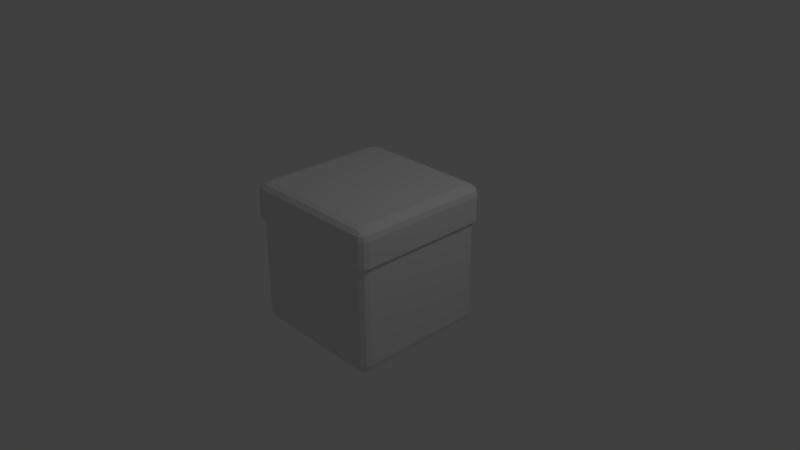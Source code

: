 # Source: grasscube.blend  (saved by Blender 2.78.0; exported with 4.5.12 LTS)
import bpy
from mathutils import Matrix  # noqa: F401  (used for matrix-valued properties, if any)

bpy.ops.wm.read_factory_settings(use_empty=True)
scene = bpy.context.scene
scene.name = 'Scene'

# ---- collections
col_collection_1 = bpy.data.collections.new('Collection 1'); scene.collection.children.link(col_collection_1)

# ---- materials (node trees are filled in below, after node groups)
mat_material = bpy.data.materials.new('Material')
mat_material.alpha_threshold = 0.0
mat_material.use_transparent_shadow = False
mat_material.roughness = 0.5
mat_material.line_color = (0.0, 0.0, 0.0, 1.0)

# ---- material node trees

# ---- world
world_world = bpy.data.worlds.new('World'); scene.world = world_world
world_world.color = (0.05088, 0.05088, 0.05088)
world_world.use_sun_shadow = False
world_world.sun_shadow_jitter_overblur = 0.0
world_world.cycles.sampling_method = 'MANUAL'

# ---- cameras
cam_camera = bpy.data.cameras.new('Camera')
cam_camera.clip_end = 100.0
cam_camera.lens = 35.0
cam_camera.sensor_width = 32.0
cam_camera.sensor_height = 18.0
cam_camera.ortho_scale = 7.314
cam_camera.dof.focus_distance = 0.0
cam_camera.dof.aperture_fstop = 128.0

# ---- lights
light_lamp = bpy.data.lights.new('Lamp', 'POINT')
light_lamp.transmission_factor = 0.0
light_lamp.cutoff_distance = 30.0
light_lamp.energy = 100.0
light_lamp.shadow_buffer_clip_start = 1.001
light_lamp.shadow_soft_size = 0.1
light_lamp.shadow_maximum_resolution = 0.006
light_lamp.use_absolute_resolution = True

# ---- meshes
me_cube = bpy.data.meshes.new('Cube')
me_cube.from_pydata([(0.862, 1.0, 0.862), (0.862, 0.862, 1.0), (1.0, 0.862, 0.862), (0.862, 0.9816, 0.9309), (0.9309, 0.9816, 0.862), (0.928, 0.9637, 0.928), (0.9309, 0.862, 0.9816), (0.862, 0.9309, 0.9816), (0.928, 0.928, 0.9637), (0.9816, 0.9309, 0.862), (0.9816, 0.862, 0.9309), (0.9637, 0.928, 0.928), (0.862, -1.0, 0.862), (1.0, -0.862, 0.862), (0.862, -0.862, 1.0), (0.9309, -0.9816, 0.862), (0.862, -0.9816, 0.9309), (0.928, -0.9637, 0.928), (0.9816, -0.862, 0.9309), (0.9816, -0.9309, 0.862), (0.9637, -0.928, 0.928), (0.862, -0.9309, 0.9816), (0.9309, -0.862, 0.9816), (0.928, -0.928, 0.9637), (-1.0, -0.862, 0.862), (-0.862, -1.0, 0.862), (-0.862, -0.862, 1.0), (-0.9816, -0.9309, 0.862), (-0.9816, -0.862, 0.9309), (-0.9637, -0.928, 0.928), (-0.862, -0.9816, 0.9309), (-0.9309, -0.9816, 0.862), (-0.928, -0.9637, 0.928), (-0.9309, -0.862, 0.9816), (-0.862, -0.9309, 0.9816), (-0.928, -0.928, 0.9637), (-1.0, 0.862, 0.862), (-0.862, 0.862, 1.0), (-0.862, 1.0, 0.862), (-0.9816, 0.862, 0.9309), (-0.9816, 0.9309, 0.862), (-0.9637, 0.928, 0.928), (-0.862, 0.9309, 0.9816), (-0.9309, 0.862, 0.9816), (-0.928, 0.928, 0.9637), (-0.9309, 0.9816, 0.862), (-0.862, 0.9816, 0.9309), (-0.928, 0.9637, 0.928), (0.862, 1.0, 0.5172), (0.9309, 0.9816, 0.5172), (0.9816, 0.9309, 0.5172), (1.0, 0.862, 0.5172), (1.0, -0.862, 0.5172), (0.9816, -0.9309, 0.5172), (0.9309, -0.9816, 0.5172), (0.862, -1.0, 0.5172), (-0.862, -1.0, 0.5172), (-0.9309, -0.9816, 0.5172), (-0.9816, -0.9309, 0.5172), (-1.0, -0.862, 0.5172), (-1.0, 0.862, 0.5172), (-0.9816, 0.9309, 0.5172), (-0.9309, 0.9816, 0.5172), (-0.862, 1.0, 0.5172), (0.9606, 0.8281, -0.8437), (0.8281, 0.8281, -0.9762), (0.8281, 0.9606, -0.8437), (0.9429, 0.8281, -0.9099), (0.9429, 0.8942, -0.8437), (0.9257, 0.8914, -0.907), (0.8281, 0.8942, -0.9585), (0.8942, 0.8281, -0.9585), (0.8914, 0.8914, -0.9413), (0.8942, 0.9429, -0.8437), (0.8281, 0.9429, -0.9099), (0.8914, 0.9257, -0.907), (0.9606, -0.8281, -0.8437), (0.8281, -0.9606, -0.8437), (0.8281, -0.8281, -0.9762), (0.9429, -0.8942, -0.8437), (0.9429, -0.8281, -0.9099), (0.9257, -0.8914, -0.907), (0.8281, -0.9429, -0.9099), (0.8942, -0.9429, -0.8437), (0.8914, -0.9257, -0.907), (0.8942, -0.8281, -0.9585), (0.8281, -0.8942, -0.9585), (0.8914, -0.8914, -0.9413), (-0.8281, -0.9606, -0.8437), (-0.9606, -0.8281, -0.8437), (-0.8281, -0.8281, -0.9762), (-0.8942, -0.9429, -0.8437), (-0.8281, -0.9429, -0.9099), (-0.8914, -0.9257, -0.907), (-0.9429, -0.8281, -0.9099), (-0.9429, -0.8942, -0.8437), (-0.9257, -0.8914, -0.907), (-0.8281, -0.8942, -0.9585), (-0.8942, -0.8281, -0.9585), (-0.8914, -0.8914, -0.9413), (-0.8281, 0.9606, -0.8437), (-0.8281, 0.8281, -0.9762), (-0.9606, 0.8281, -0.8437), (-0.8281, 0.9429, -0.9099), (-0.8942, 0.9429, -0.8437), (-0.8914, 0.9257, -0.907), (-0.8942, 0.8281, -0.9585), (-0.8281, 0.8942, -0.9585), (-0.8914, 0.8914, -0.9413), (-0.9429, 0.8942, -0.8437), (-0.9429, 0.8281, -0.9099), (-0.9257, 0.8914, -0.907), (0.8281, 0.9606, 0.1008), (0.8281, 0.9606, 0.1493), (0.8281, 0.9606, 0.3785), (0.8281, 0.9606, 0.4812), (0.8942, 0.9429, 0.4812), (0.8942, 0.9429, 0.3785), (0.8942, 0.9429, 0.1493), (0.8942, 0.9429, 0.1008), (0.9429, 0.8942, 0.4812), (0.9429, 0.8942, 0.3785), (0.9429, 0.8942, 0.1493), (0.9429, 0.8942, 0.1008), (0.9606, 0.8281, 0.4812), (0.9606, 0.8281, 0.3785), (0.9606, 0.8281, 0.1493), (0.9606, 0.8281, 0.1008), (0.9606, -0.8281, 0.1008), (0.9606, -0.8281, 0.1493), (0.9606, -0.8281, 0.3785), (0.9606, -0.8281, 0.4812), (0.9429, -0.8942, 0.4812), (0.9429, -0.8942, 0.3785), (0.9429, -0.8942, 0.1493), (0.9429, -0.8942, 0.1008), (0.8942, -0.9429, 0.4812), (0.8942, -0.9429, 0.3785), (0.8942, -0.9429, 0.1493), (0.8942, -0.9429, 0.1008), (0.8281, -0.9606, 0.4812), (0.8281, -0.9606, 0.3785), (0.8281, -0.9606, 0.1493), (0.8281, -0.9606, 0.1008), (-0.8281, -0.9606, 0.1008), (-0.8281, -0.9606, 0.1493), (-0.8281, -0.9606, 0.3785), (-0.8281, -0.9606, 0.4812), (-0.8942, -0.9429, 0.4812), (-0.8942, -0.9429, 0.3785), (-0.8942, -0.9429, 0.1493), (-0.8942, -0.9429, 0.1008), (-0.9429, -0.8942, 0.4812), (-0.9429, -0.8942, 0.3785), (-0.9429, -0.8942, 0.1493), (-0.9429, -0.8942, 0.1008), (-0.9606, -0.8281, 0.4812), (-0.9606, -0.8281, 0.3785), (-0.9606, -0.8281, 0.1493), (-0.9606, -0.8281, 0.1008), (-0.9606, 0.8281, 0.1008), (-0.9606, 0.8281, 0.1493), (-0.9606, 0.8281, 0.3785), (-0.9606, 0.8281, 0.4812), (-0.9429, 0.8942, 0.4812), (-0.9429, 0.8942, 0.3785), (-0.9429, 0.8942, 0.1493), (-0.9429, 0.8942, 0.1008), (-0.8942, 0.9429, 0.4812), (-0.8942, 0.9429, 0.3785), (-0.8942, 0.9429, 0.1493), (-0.8942, 0.9429, 0.1008), (-0.8281, 0.9606, 0.4812), (-0.8281, 0.9606, 0.3785), (-0.8281, 0.9606, 0.1493), (-0.8281, 0.9606, 0.1008), (0.5747, 1.0, 0.862), (0.2873, 1.0, 0.862), (2.086e-07, 1.0, 0.862), (-0.2873, 1.0, 0.862), (-0.5747, 1.0, 0.862), (-0.5747, 0.9816, 0.9309), (-0.2873, 0.9816, 0.9309), (2.682e-07, 0.9816, 0.9309), (0.2873, 0.9816, 0.9309), (0.5747, 0.9816, 0.9309), (-0.5747, 0.9309, 0.9816), (-0.2873, 0.9309, 0.9816), (2.682e-07, 0.9309, 0.9816), (0.2873, 0.9309, 0.9816), (0.5747, 0.9309, 0.9816), (-0.5747, 0.862, 1.0), (-0.2873, 0.862, 1.0), (2.682e-07, 0.862, 1.0), (0.2873, 0.862, 1.0), (0.5747, 0.862, 1.0), (0.5747, -0.862, 1.0), (0.2873, -0.862, 1.0), (-5.066e-07, -0.862, 1.0), (-0.2873, -0.862, 1.0), (-0.5747, -0.862, 1.0), (-0.5747, -0.9309, 0.9816), (-0.2873, -0.9309, 0.9816), (-4.768e-07, -0.9309, 0.9816), (0.2873, -0.9309, 0.9816), (0.5747, -0.9309, 0.9816), (-0.5747, -0.9816, 0.9309), (-0.2873, -0.9816, 0.9309), (-4.768e-07, -0.9816, 0.9309), (0.2873, -0.9816, 0.9309), (0.5747, -0.9816, 0.9309), (-0.5747, -1.0, 0.862), (-0.2873, -1.0, 0.862), (-4.47e-07, -1.0, 0.862), (0.2873, -1.0, 0.862), (0.5747, -1.0, 0.862), (0.5747, -1.0, 0.5172), (0.2873, -1.0, 0.5172), (-4.172e-07, -1.0, 0.5172), (-0.2873, -1.0, 0.5172), (-0.5747, -1.0, 0.5172), (0.5747, 1.0, 0.5172), (0.2873, 1.0, 0.5172), (2.384e-07, 1.0, 0.5172), (-0.2873, 1.0, 0.5172), (-0.5747, 1.0, 0.5172), (0.552, 0.8281, -0.9762), (0.276, 0.8281, -0.9762), (1.192e-07, 0.8281, -0.9762), (-0.276, 0.8281, -0.9762), (-0.552, 0.8281, -0.9762), (-0.552, 0.8942, -0.9585), (-0.276, 0.8942, -0.9585), (1.788e-07, 0.8942, -0.9585), (0.276, 0.8942, -0.9585), (0.552, 0.8942, -0.9585), (-0.552, 0.9429, -0.9099), (-0.276, 0.9429, -0.9099), (1.788e-07, 0.9429, -0.9099), (0.276, 0.9429, -0.9099), (0.552, 0.9429, -0.9099), (-0.552, 0.9606, -0.8437), (-0.276, 0.9606, -0.8437), (1.788e-07, 0.9606, -0.8437), (0.276, 0.9606, -0.8437), (0.552, 0.9606, -0.8437), (0.552, -0.9606, -0.8437), (0.276, -0.9606, -0.8437), (-1.192e-07, -0.9606, -0.8437), (-0.276, -0.9606, -0.8437), (-0.552, -0.9606, -0.8437), (-0.552, -0.9429, -0.9099), (-0.276, -0.9429, -0.9099), (0.0, -0.9429, -0.9099), (0.276, -0.9429, -0.9099), (0.552, -0.9429, -0.9099), (-0.552, -0.8942, -0.9585), (-0.276, -0.8942, -0.9585), (0.0, -0.8942, -0.9585), (0.276, -0.8942, -0.9585), (0.552, -0.8942, -0.9585), (-0.552, -0.8281, -0.9762), (-0.276, -0.8281, -0.9762), (0.0, -0.8281, -0.9762), (0.276, -0.8281, -0.9762), (0.552, -0.8281, -0.9762), (0.552, -0.9606, 0.1008), (0.276, -0.9606, 0.1008), (-1.788e-07, -0.9606, 0.1008), (-0.276, -0.9606, 0.1008), (-0.552, -0.9606, 0.1008), (0.552, -0.9606, 0.1493), (0.276, -0.9606, 0.1493), (-2.384e-07, -0.9606, 0.1493), (-0.276, -0.9606, 0.1493), (-0.552, -0.9606, 0.1493), (0.552, -0.9606, 0.3785), (0.276, -0.9606, 0.3785), (-2.98e-07, -0.9606, 0.3785), (-0.276, -0.9606, 0.3785), (-0.552, -0.9606, 0.3785), (0.552, -0.9606, 0.4812), (0.276, -0.9606, 0.4812), (-4.172e-07, -0.9606, 0.4812), (-0.276, -0.9606, 0.4812), (-0.552, -0.9606, 0.4812), (0.552, 0.9606, 0.4812), (0.276, 0.9606, 0.4812), (2.384e-07, 0.9606, 0.4812), (-0.276, 0.9606, 0.4812), (-0.552, 0.9606, 0.4812), (0.552, 0.9606, 0.3785), (0.276, 0.9606, 0.3785), (1.788e-07, 0.9606, 0.3785), (-0.276, 0.9606, 0.3785), (-0.552, 0.9606, 0.3785), (0.552, 0.9606, 0.1493), (0.276, 0.9606, 0.1493), (1.788e-07, 0.9606, 0.1493), (-0.276, 0.9606, 0.1493), (-0.552, 0.9606, 0.1493), (0.552, 0.9606, 0.1008), (0.276, 0.9606, 0.1008), (1.49e-07, 0.9606, 0.1008), (-0.276, 0.9606, 0.1008), (-0.552, 0.9606, 0.1008), (0.862, 0.5747, 1.0), (0.862, 0.2873, 1.0), (0.862, -5.364e-07, 1.0), (0.862, -0.2873, 1.0), (0.862, -0.5747, 1.0), (0.9309, -0.5747, 0.9816), (0.9309, -0.2873, 0.9816), (0.9309, -4.768e-07, 0.9816), (0.9309, 0.2873, 0.9816), (0.9309, 0.5747, 0.9816), (0.9816, -0.5747, 0.9309), (0.9816, -0.2873, 0.9309), (0.9816, -4.768e-07, 0.9309), (0.9816, 0.2873, 0.9309), (0.9816, 0.5747, 0.9309), (1.0, -0.5747, 0.862), (1.0, -0.2873, 0.862), (1.0, -5.364e-07, 0.862), (1.0, 0.2873, 0.862), (1.0, 0.5747, 0.862), (-0.862, -0.5747, 1.0), (-0.862, -0.2873, 1.0), (-0.862, 1.788e-07, 1.0), (-0.862, 0.2873, 1.0), (-0.862, 0.5747, 1.0), (-0.9309, 0.5747, 0.9816), (-0.9309, 0.2873, 0.9816), (-0.9309, 1.49e-07, 0.9816), (-0.9309, -0.2873, 0.9816), (-0.9309, -0.5747, 0.9816), (-0.9816, 0.5747, 0.9309), (-0.9816, 0.2873, 0.9309), (-0.9816, 1.788e-07, 0.9309), (-0.9816, -0.2873, 0.9309), (-0.9816, -0.5747, 0.9309), (-1.0, 0.5747, 0.862), (-1.0, 0.2873, 0.862), (-1.0, 1.788e-07, 0.862), (-1.0, -0.2873, 0.862), (-1.0, -0.5747, 0.862), (1.0, 0.5747, 0.5172), (1.0, 0.2873, 0.5172), (1.0, -4.172e-07, 0.5172), (1.0, -0.2873, 0.5172), (1.0, -0.5747, 0.5172), (-1.0, -0.5747, 0.5172), (-1.0, -0.2873, 0.5172), (-1.0, 2.384e-07, 0.5172), (-1.0, 0.2873, 0.5172), (-1.0, 0.5747, 0.5172), (0.9606, 0.552, -0.8437), (0.9606, 0.276, -0.8437), (0.9606, -5.96e-08, -0.8437), (0.9606, -0.276, -0.8437), (0.9606, -0.552, -0.8437), (0.9429, -0.552, -0.9099), (0.9429, -0.276, -0.9099), (0.9429, -5.96e-08, -0.9099), (0.9429, 0.276, -0.9099), (0.9429, 0.552, -0.9099), (0.8942, -0.552, -0.9585), (0.8942, -0.276, -0.9585), (0.8942, -5.96e-08, -0.9585), (0.8942, 0.276, -0.9585), (0.8942, 0.552, -0.9585), (0.8281, -0.552, -0.9762), (0.8281, -0.276, -0.9762), (0.8281, 0.0, -0.9762), (0.8281, 0.276, -0.9762), (0.8281, 0.552, -0.9762), (-0.9606, -0.552, -0.8437), (-0.9606, -0.276, -0.8437), (-0.9606, 2.384e-07, -0.8437), (-0.9606, 0.276, -0.8437), (-0.9606, 0.552, -0.8437), (-0.9429, 0.552, -0.9099), (-0.9429, 0.276, -0.9099), (-0.9429, 2.384e-07, -0.9099), (-0.9429, -0.276, -0.9099), (-0.9429, -0.552, -0.9099), (-0.8942, 0.552, -0.9585), (-0.8942, 0.276, -0.9585), (-0.8942, 2.384e-07, -0.9585), (-0.8942, -0.276, -0.9585), (-0.8942, -0.552, -0.9585), (-0.8281, 0.552, -0.9762), (-0.8281, 0.276, -0.9762), (-0.8281, 2.98e-07, -0.9762), (-0.8281, -0.276, -0.9762), (-0.8281, -0.552, -0.9762), (0.9606, 0.552, 0.1008), (0.9606, 0.276, 0.1008), (0.9606, -1.788e-07, 0.1008), (0.9606, -0.276, 0.1008), (0.9606, -0.552, 0.1008), (0.9606, 0.552, 0.1493), (0.9606, 0.276, 0.1493), (0.9606, -2.98e-07, 0.1493), (0.9606, -0.276, 0.1493), (0.9606, -0.552, 0.1493), (0.9606, 0.552, 0.3785), (0.9606, 0.276, 0.3785), (0.9606, -3.576e-07, 0.3785), (0.9606, -0.276, 0.3785), (0.9606, -0.552, 0.3785), (0.9606, 0.552, 0.4812), (0.9606, 0.276, 0.4812), (0.9606, -4.768e-07, 0.4812), (0.9606, -0.276, 0.4812), (0.9606, -0.552, 0.4812), (-0.9606, -0.552, 0.1008), (-0.9606, -0.276, 0.1008), (-0.9606, 2.98e-07, 0.1008), (-0.9606, 0.276, 0.1008), (-0.9606, 0.552, 0.1008), (-0.9606, -0.552, 0.1493), (-0.9606, -0.276, 0.1493), (-0.9606, 2.384e-07, 0.1493), (-0.9606, 0.276, 0.1493), (-0.9606, 0.552, 0.1493), (-0.9606, -0.552, 0.3785), (-0.9606, -0.276, 0.3785), (-0.9606, 1.788e-07, 0.3785), (-0.9606, 0.276, 0.3785), (-0.9606, 0.552, 0.3785), (-0.9606, -0.552, 0.4812), (-0.9606, -0.276, 0.4812), (-0.9606, 2.682e-07, 0.4812), (-0.9606, 0.276, 0.4812), (-0.9606, 0.552, 0.4812), (0.552, -0.552, -0.9762), (0.552, -0.276, -0.9762), (0.552, 5.96e-08, -0.9762), (0.552, 0.276, -0.9762), (0.552, 0.552, -0.9762), (0.276, -0.552, -0.9762), (0.276, -0.276, -0.9762), (0.276, 1.192e-07, -0.9762), (0.276, 0.276, -0.9762), (0.276, 0.552, -0.9762), (1.987e-08, -0.552, -0.9762), (3.974e-08, -0.276, -0.9762), (5.96e-08, 1.192e-07, -0.9762), (7.947e-08, 0.276, -0.9762), (9.934e-08, 0.552, -0.9762), (-0.276, -0.552, -0.9762), (-0.276, -0.276, -0.9762), (-0.276, 1.788e-07, -0.9762), (-0.276, 0.276, -0.9762), (-0.276, 0.552, -0.9762), (-0.552, -0.552, -0.9762), (-0.552, -0.276, -0.9762), (-0.552, 2.384e-07, -0.9762), (-0.552, 0.276, -0.9762), (-0.552, 0.552, -0.9762), (0.5747, 0.5747, 1.0), (0.5747, 0.2873, 1.0), (0.5747, -4.172e-07, 1.0), (0.5747, -0.2873, 1.0), (0.5747, -0.5747, 1.0), (0.2873, 0.5747, 1.0), (0.2873, 0.2873, 1.0), (0.2873, -2.98e-07, 1.0), (0.2873, -0.2873, 1.0), (0.2873, -0.5747, 1.0), (1.391e-07, 0.5747, 1.0), (9.934e-09, 0.2873, 1.0), (-1.192e-07, -1.788e-07, 1.0), (-2.484e-07, -0.2873, 1.0), (-3.775e-07, -0.5747, 1.0), (-0.2873, 0.5747, 1.0), (-0.2873, 0.2873, 1.0), (-0.2873, -5.96e-08, 1.0), (-0.2873, -0.2873, 1.0), (-0.2873, -0.5747, 1.0), (-0.5747, 0.5747, 1.0), (-0.5747, 0.2873, 1.0), (-0.5747, 0.0, 1.0), (-0.5747, -0.2873, 1.0), (-0.5747, -0.5747, 1.0), (0.8281, 0.9606, 0.2235), (0.8281, 0.9606, 0.3104), (0.8942, 0.9429, 0.3104), (0.8942, 0.9429, 0.2235), (0.9429, 0.8942, 0.3104), (0.9429, 0.8942, 0.2235), (0.9606, 0.8281, 0.3104), (0.9606, 0.8281, 0.2235), (0.9606, -0.8281, 0.2235), (0.9606, -0.8281, 0.3104), (0.9429, -0.8942, 0.3104), (0.9429, -0.8942, 0.2235), (0.8942, -0.9429, 0.3104), (0.8942, -0.9429, 0.2235), (0.8281, -0.9606, 0.3104), (0.8281, -0.9606, 0.2235), (-0.8281, -0.9606, 0.2235), (-0.8281, -0.9606, 0.3104), (-0.8942, -0.9429, 0.3104), (-0.8942, -0.9429, 0.2235), (-0.9429, -0.8942, 0.3104), (-0.9429, -0.8942, 0.2235), (-0.9606, -0.8281, 0.3104), (-0.9606, -0.8281, 0.2235), (-0.9606, 0.8281, 0.2235), (-0.9606, 0.8281, 0.3104), (-0.9429, 0.8942, 0.3104), (-0.9429, 0.8942, 0.2235), (-0.8942, 0.9429, 0.3104), (-0.8942, 0.9429, 0.2235), (-0.8281, 0.9606, 0.3104), (-0.8281, 0.9606, 0.2235), (0.552, 0.9606, 0.2235), (0.552, 0.9606, 0.3104), (0.276, 0.9606, 0.2235), (0.276, 0.9606, 0.3104), (1.788e-07, 0.9606, 0.2235), (1.788e-07, 0.9606, 0.3104), (-0.276, 0.9606, 0.2235), (-0.276, 0.9606, 0.3104), (-0.552, 0.9606, 0.2235), (-0.552, 0.9606, 0.3104), (0.552, -0.9606, 0.3104), (0.552, -0.9606, 0.2235), (0.276, -0.9606, 0.3104), (0.276, -0.9606, 0.2235), (-2.782e-07, -0.9606, 0.3104), (-2.583e-07, -0.9606, 0.2235), (-0.276, -0.9606, 0.3104), (-0.276, -0.9606, 0.2235), (-0.552, -0.9606, 0.3104), (-0.552, -0.9606, 0.2235), (-0.9606, -0.552, 0.3104), (-0.9606, -0.552, 0.2235), (-0.9606, -0.276, 0.3104), (-0.9606, -0.276, 0.2235), (-0.9606, 1.987e-07, 0.3104), (-0.9606, 2.186e-07, 0.2235), (-0.9606, 0.276, 0.3104), (-0.9606, 0.276, 0.2235), (-0.9606, 0.552, 0.3104), (-0.9606, 0.552, 0.2235), (0.9606, 0.552, 0.3104), (0.9606, 0.552, 0.2235), (0.9606, 0.276, 0.3104), (0.9606, 0.276, 0.2235), (0.9606, -3.378e-07, 0.3104), (0.9606, -3.179e-07, 0.2235), (0.9606, -0.276, 0.3104), (0.9606, -0.276, 0.2235), (0.9606, -0.552, 0.3104), (0.9606, -0.552, 0.2235), (0.8942, 0.9429, -0.3714), (0.9429, 0.8942, -0.3714), (0.9606, 0.8281, -0.3714), (0.9429, -0.8942, -0.3714), (0.8942, -0.9429, -0.3714), (0.8281, -0.9606, -0.3714), (-0.8942, -0.9429, -0.3714), (-0.9429, -0.8942, -0.3714), (-0.9606, -0.8281, -0.3714), (-0.9429, 0.8942, -0.3714), (-0.8942, 0.9429, -0.3714), (-0.8281, 0.9606, -0.3714), (0.8281, 0.9606, -0.3714), (0.9606, -0.8281, -0.3714), (-0.8281, -0.9606, -0.3714), (-0.9606, 0.8281, -0.3714), (0.552, -0.9606, -0.3714), (0.276, -0.9606, -0.3714), (-1.49e-07, -0.9606, -0.3714), (-0.276, -0.9606, -0.3714), (-0.552, -0.9606, -0.3714), (0.552, 0.9606, -0.3714), (0.276, 0.9606, -0.3714), (1.639e-07, 0.9606, -0.3714), (-0.276, 0.9606, -0.3714), (-0.552, 0.9606, -0.3714), (-0.9606, -0.552, -0.3714), (-0.9606, -0.276, -0.3714), (-0.9606, 2.682e-07, -0.3714), (-0.9606, 0.276, -0.3714), (-0.9606, 0.552, -0.3714), (0.9606, 0.552, -0.3714), (0.9606, 0.276, -0.3714), (0.9606, -1.192e-07, -0.3714), (0.9606, -0.276, -0.3714), (0.9606, -0.552, -0.3714)], [], [(220, 211, 25, 56), (355, 341, 36, 60), (485, 326, 26, 200), (350, 321, 13, 52), (0, 3, 5, 4), (3, 7, 8, 5), (1, 6, 8, 7), (6, 10, 11, 8), (2, 9, 11, 10), (9, 4, 5, 11), (5, 8, 11), (12, 15, 17, 16), (15, 19, 20, 17), (13, 18, 20, 19), (18, 22, 23, 20), (14, 21, 23, 22), (21, 16, 17, 23), (17, 20, 23), (24, 27, 29, 28), (27, 31, 32, 29), (25, 30, 32, 31), (30, 34, 35, 32), (26, 33, 35, 34), (33, 28, 29, 35), (29, 32, 35), (36, 39, 41, 40), (39, 43, 44, 41), (37, 42, 44, 43), (42, 46, 47, 44), (38, 45, 47, 46), (45, 40, 41, 47), (41, 44, 47), (48, 0, 4, 49), (49, 4, 9, 50), (50, 9, 2, 51), (52, 13, 19, 53), (53, 19, 15, 54), (54, 15, 12, 55), (56, 25, 31, 57), (57, 31, 27, 58), (58, 27, 24, 59), (60, 36, 40, 61), (61, 40, 45, 62), (62, 45, 38, 63), (310, 14, 22, 311), (311, 22, 18, 316), (316, 18, 13, 321), (180, 38, 46, 181), (181, 46, 42, 186), (186, 42, 37, 191), (200, 26, 34, 201), (201, 34, 30, 206), (206, 30, 25, 211), (330, 37, 43, 331), (331, 43, 39, 336), (336, 39, 36, 341), (53, 54, 136, 132), (56, 57, 148, 147), (221, 48, 115, 286), (58, 59, 156, 152), (220, 56, 147, 285), (61, 62, 168, 164), (350, 52, 131, 415), (49, 50, 120, 116), (52, 53, 132, 131), (54, 55, 140, 136), (57, 58, 152, 148), (60, 61, 164, 163), (355, 60, 163, 435), (180, 225, 63, 38), (62, 63, 172, 168), (48, 49, 116, 115), (50, 51, 124, 120), (583, 241, 100, 569), (64, 67, 69, 68), (67, 71, 72, 69), (65, 70, 72, 71), (70, 74, 75, 72), (66, 73, 75, 74), (73, 68, 69, 75), (69, 72, 75), (76, 79, 81, 80), (79, 83, 84, 81), (77, 82, 84, 83), (82, 86, 87, 84), (78, 85, 87, 86), (85, 80, 81, 87), (81, 84, 87), (88, 91, 93, 92), (91, 95, 96, 93), (89, 94, 96, 95), (94, 98, 99, 96), (90, 97, 99, 98), (97, 92, 93, 99), (93, 96, 99), (100, 103, 105, 104), (103, 107, 108, 105), (101, 106, 108, 107), (106, 110, 111, 108), (102, 109, 111, 110), (109, 104, 105, 111), (105, 108, 111), (360, 76, 80, 361), (361, 80, 85, 366), (366, 85, 78, 371), (230, 101, 107, 231), (231, 107, 103, 236), (236, 103, 100, 241), (250, 88, 92, 251), (251, 92, 97, 256), (256, 97, 90, 261), (380, 102, 110, 381), (381, 110, 106, 386), (386, 106, 101, 391), (456, 261, 90, 395), (568, 171, 175, 569), (171, 170, 174, 175), (514, 169, 173, 516), (169, 168, 172, 173), (567, 167, 171, 568), (167, 166, 170, 171), (512, 165, 169, 514), (165, 164, 168, 169), (573, 160, 167, 567), (160, 161, 166, 167), (511, 162, 165, 512), (162, 163, 164, 165), (565, 155, 159, 566), (155, 154, 158, 159), (506, 153, 157, 508), (153, 152, 156, 157), (564, 151, 155, 565), (151, 150, 154, 155), (504, 149, 153, 506), (149, 148, 152, 153), (572, 144, 151, 564), (144, 145, 150, 151), (503, 146, 149, 504), (146, 147, 148, 149), (562, 139, 143, 563), (139, 138, 142, 143), (498, 137, 141, 500), (137, 136, 140, 141), (561, 135, 139, 562), (135, 134, 138, 139), (496, 133, 137, 498), (133, 132, 136, 137), (571, 128, 135, 561), (128, 129, 134, 135), (495, 130, 133, 496), (130, 131, 132, 133), (559, 123, 127, 560), (123, 122, 126, 127), (490, 121, 125, 492), (121, 120, 124, 125), (558, 119, 123, 559), (119, 118, 122, 123), (488, 117, 121, 490), (117, 116, 120, 121), (570, 112, 119, 558), (112, 113, 118, 119), (487, 114, 117, 488), (114, 115, 116, 117), (593, 400, 128, 571), (400, 405, 129, 128), (556, 410, 130, 495), (410, 415, 131, 130), (588, 420, 160, 573), (420, 425, 161, 160), (546, 430, 162, 511), (430, 435, 163, 162), (578, 270, 144, 572), (270, 275, 145, 144), (536, 280, 146, 503), (280, 285, 147, 146), (290, 295, 173, 172), (526, 300, 174, 517), (300, 305, 175, 174), (113, 112, 301, 296), (296, 301, 302, 297), (297, 302, 303, 298), (298, 303, 304, 299), (299, 304, 305, 300), (486, 113, 296, 518), (518, 296, 297, 520), (520, 297, 298, 522), (522, 298, 299, 524), (524, 299, 300, 526), (115, 114, 291, 286), (286, 291, 292, 287), (287, 292, 293, 288), (288, 293, 294, 289), (289, 294, 295, 290), (141, 140, 281, 276), (276, 281, 282, 277), (277, 282, 283, 278), (278, 283, 284, 279), (279, 284, 285, 280), (500, 141, 276, 528), (528, 276, 277, 530), (530, 277, 278, 532), (532, 278, 279, 534), (534, 279, 280, 536), (143, 142, 271, 266), (266, 271, 272, 267), (267, 272, 273, 268), (268, 273, 274, 269), (269, 274, 275, 270), (563, 143, 266, 574), (574, 266, 267, 575), (575, 267, 268, 576), (576, 268, 269, 577), (577, 269, 270, 578), (371, 78, 265, 436), (436, 265, 264, 441), (441, 264, 263, 446), (446, 263, 262, 451), (451, 262, 261, 456), (86, 260, 265, 78), (260, 259, 264, 265), (259, 258, 263, 264), (258, 257, 262, 263), (257, 256, 261, 262), (82, 255, 260, 86), (255, 254, 259, 260), (254, 253, 258, 259), (253, 252, 257, 258), (252, 251, 256, 257), (77, 246, 255, 82), (246, 247, 254, 255), (247, 248, 253, 254), (248, 249, 252, 253), (249, 250, 251, 252), (74, 240, 245, 66), (240, 239, 244, 245), (239, 238, 243, 244), (238, 237, 242, 243), (237, 236, 241, 242), (70, 235, 240, 74), (235, 234, 239, 240), (234, 233, 238, 239), (233, 232, 237, 238), (232, 231, 236, 237), (65, 226, 235, 70), (226, 227, 234, 235), (227, 228, 233, 234), (228, 229, 232, 233), (229, 230, 231, 232), (570, 66, 245, 579), (579, 245, 244, 580), (580, 244, 243, 581), (581, 243, 242, 582), (582, 242, 241, 583), (0, 48, 221, 176), (176, 221, 222, 177), (177, 222, 223, 178), (178, 223, 224, 179), (179, 224, 225, 180), (55, 216, 281, 140), (216, 217, 282, 281), (217, 218, 283, 282), (218, 219, 284, 283), (219, 220, 285, 284), (63, 225, 290, 172), (225, 224, 289, 290), (224, 223, 288, 289), (223, 222, 287, 288), (222, 221, 286, 287), (16, 210, 215, 12), (210, 209, 214, 215), (209, 208, 213, 214), (208, 207, 212, 213), (207, 206, 211, 212), (21, 205, 210, 16), (205, 204, 209, 210), (204, 203, 208, 209), (203, 202, 207, 208), (202, 201, 206, 207), (14, 196, 205, 21), (196, 197, 204, 205), (197, 198, 203, 204), (198, 199, 202, 203), (199, 200, 201, 202), (7, 190, 195, 1), (190, 189, 194, 195), (189, 188, 193, 194), (188, 187, 192, 193), (187, 186, 191, 192), (3, 185, 190, 7), (185, 184, 189, 190), (184, 183, 188, 189), (183, 182, 187, 188), (182, 181, 186, 187), (0, 176, 185, 3), (176, 177, 184, 185), (177, 178, 183, 184), (178, 179, 182, 183), (179, 180, 181, 182), (310, 465, 196, 14), (465, 470, 197, 196), (470, 475, 198, 197), (475, 480, 199, 198), (480, 485, 200, 199), (55, 12, 215, 216), (216, 215, 214, 217), (217, 214, 213, 218), (218, 213, 212, 219), (219, 212, 211, 220), (192, 191, 481, 476), (476, 481, 482, 477), (477, 482, 483, 478), (478, 483, 484, 479), (479, 484, 485, 480), (193, 192, 476, 471), (471, 476, 477, 472), (472, 477, 478, 473), (473, 478, 479, 474), (474, 479, 480, 475), (194, 193, 471, 466), (466, 471, 472, 467), (467, 472, 473, 468), (468, 473, 474, 469), (469, 474, 475, 470), (195, 194, 466, 461), (461, 466, 467, 462), (462, 467, 468, 463), (463, 468, 469, 464), (464, 469, 470, 465), (1, 195, 461, 306), (306, 461, 462, 307), (307, 462, 463, 308), (308, 463, 464, 309), (309, 464, 465, 310), (229, 455, 460, 230), (455, 454, 459, 460), (454, 453, 458, 459), (453, 452, 457, 458), (452, 451, 456, 457), (228, 450, 455, 229), (450, 449, 454, 455), (449, 448, 453, 454), (448, 447, 452, 453), (447, 446, 451, 452), (227, 445, 450, 228), (445, 444, 449, 450), (444, 443, 448, 449), (443, 442, 447, 448), (442, 441, 446, 447), (226, 440, 445, 227), (440, 439, 444, 445), (439, 438, 443, 444), (438, 437, 442, 443), (437, 436, 441, 442), (65, 375, 440, 226), (375, 374, 439, 440), (374, 373, 438, 439), (373, 372, 437, 438), (372, 371, 436, 437), (157, 156, 431, 426), (426, 431, 432, 427), (427, 432, 433, 428), (428, 433, 434, 429), (429, 434, 435, 430), (508, 157, 426, 538), (538, 426, 427, 540), (540, 427, 428, 542), (542, 428, 429, 544), (544, 429, 430, 546), (159, 158, 421, 416), (416, 421, 422, 417), (417, 422, 423, 418), (418, 423, 424, 419), (419, 424, 425, 420), (566, 159, 416, 584), (584, 416, 417, 585), (585, 417, 418, 586), (586, 418, 419, 587), (587, 419, 420, 588), (125, 124, 411, 406), (406, 411, 412, 407), (407, 412, 413, 408), (408, 413, 414, 409), (409, 414, 415, 410), (492, 125, 406, 548), (548, 406, 407, 550), (550, 407, 408, 552), (552, 408, 409, 554), (554, 409, 410, 556), (127, 126, 401, 396), (396, 401, 402, 397), (397, 402, 403, 398), (398, 403, 404, 399), (399, 404, 405, 400), (560, 127, 396, 589), (589, 396, 397, 590), (590, 397, 398, 591), (591, 398, 399, 592), (592, 399, 400, 593), (230, 460, 391, 101), (460, 459, 392, 391), (459, 458, 393, 392), (458, 457, 394, 393), (457, 456, 395, 394), (98, 390, 395, 90), (390, 389, 394, 395), (389, 388, 393, 394), (388, 387, 392, 393), (387, 386, 391, 392), (94, 385, 390, 98), (385, 384, 389, 390), (384, 383, 388, 389), (383, 382, 387, 388), (382, 381, 386, 387), (89, 376, 385, 94), (376, 377, 384, 385), (377, 378, 383, 384), (378, 379, 382, 383), (379, 380, 381, 382), (71, 370, 375, 65), (370, 369, 374, 375), (369, 368, 373, 374), (368, 367, 372, 373), (367, 366, 371, 372), (67, 365, 370, 71), (365, 364, 369, 370), (364, 363, 368, 369), (363, 362, 367, 368), (362, 361, 366, 367), (64, 356, 365, 67), (356, 357, 364, 365), (357, 358, 363, 364), (358, 359, 362, 363), (359, 360, 361, 362), (59, 351, 431, 156), (351, 352, 432, 431), (352, 353, 433, 432), (353, 354, 434, 433), (354, 355, 435, 434), (51, 346, 411, 124), (346, 347, 412, 411), (347, 348, 413, 412), (348, 349, 414, 413), (349, 350, 415, 414), (28, 340, 345, 24), (340, 339, 344, 345), (339, 338, 343, 344), (338, 337, 342, 343), (337, 336, 341, 342), (33, 335, 340, 28), (335, 334, 339, 340), (334, 333, 338, 339), (333, 332, 337, 338), (332, 331, 336, 337), (26, 326, 335, 33), (326, 327, 334, 335), (327, 328, 333, 334), (328, 329, 332, 333), (329, 330, 331, 332), (10, 320, 325, 2), (320, 319, 324, 325), (319, 318, 323, 324), (318, 317, 322, 323), (317, 316, 321, 322), (6, 315, 320, 10), (315, 314, 319, 320), (314, 313, 318, 319), (313, 312, 317, 318), (312, 311, 316, 317), (1, 306, 315, 6), (306, 307, 314, 315), (307, 308, 313, 314), (308, 309, 312, 313), (309, 310, 311, 312), (51, 2, 325, 346), (346, 325, 324, 347), (347, 324, 323, 348), (348, 323, 322, 349), (349, 322, 321, 350), (191, 37, 330, 481), (481, 330, 329, 482), (482, 329, 328, 483), (483, 328, 327, 484), (484, 327, 326, 485), (59, 24, 345, 351), (351, 345, 344, 352), (352, 344, 343, 353), (353, 343, 342, 354), (354, 342, 341, 355), (404, 555, 557, 405), (555, 554, 556, 557), (403, 553, 555, 404), (553, 552, 554, 555), (402, 551, 553, 403), (551, 550, 552, 553), (401, 549, 551, 402), (549, 548, 550, 551), (126, 493, 549, 401), (493, 492, 548, 549), (424, 545, 547, 425), (545, 544, 546, 547), (423, 543, 545, 424), (543, 542, 544, 545), (422, 541, 543, 423), (541, 540, 542, 543), (421, 539, 541, 422), (539, 538, 540, 541), (158, 509, 539, 421), (509, 508, 538, 539), (274, 535, 537, 275), (535, 534, 536, 537), (273, 533, 535, 274), (533, 532, 534, 535), (272, 531, 533, 273), (531, 530, 532, 533), (271, 529, 531, 272), (529, 528, 530, 531), (142, 501, 529, 271), (501, 500, 528, 529), (294, 525, 527, 295), (525, 524, 526, 527), (293, 523, 525, 294), (523, 522, 524, 525), (292, 521, 523, 293), (521, 520, 522, 523), (291, 519, 521, 292), (519, 518, 520, 521), (114, 487, 519, 291), (487, 486, 518, 519), (295, 527, 516, 173), (527, 526, 517, 516), (275, 537, 502, 145), (537, 536, 503, 502), (425, 547, 510, 161), (547, 546, 511, 510), (405, 557, 494, 129), (557, 556, 495, 494), (113, 486, 489, 118), (486, 487, 488, 489), (118, 489, 491, 122), (489, 488, 490, 491), (122, 491, 493, 126), (491, 490, 492, 493), (129, 494, 497, 134), (494, 495, 496, 497), (134, 497, 499, 138), (497, 496, 498, 499), (138, 499, 501, 142), (499, 498, 500, 501), (145, 502, 505, 150), (502, 503, 504, 505), (150, 505, 507, 154), (505, 504, 506, 507), (154, 507, 509, 158), (507, 506, 508, 509), (161, 510, 513, 166), (510, 511, 512, 513), (166, 513, 515, 170), (513, 512, 514, 515), (170, 515, 517, 174), (515, 514, 516, 517), (359, 592, 593, 360), (358, 591, 592, 359), (357, 590, 591, 358), (356, 589, 590, 357), (64, 560, 589, 356), (379, 587, 588, 380), (378, 586, 587, 379), (377, 585, 586, 378), (376, 584, 585, 377), (89, 566, 584, 376), (304, 582, 583, 305), (303, 581, 582, 304), (302, 580, 581, 303), (301, 579, 580, 302), (112, 570, 579, 301), (249, 577, 578, 250), (248, 576, 577, 249), (247, 575, 576, 248), (246, 574, 575, 247), (77, 563, 574, 246), (250, 578, 572, 88), (380, 588, 573, 102), (360, 593, 571, 76), (66, 570, 558, 73), (73, 558, 559, 68), (68, 559, 560, 64), (76, 571, 561, 79), (79, 561, 562, 83), (83, 562, 563, 77), (88, 572, 564, 91), (91, 564, 565, 95), (95, 565, 566, 89), (102, 573, 567, 109), (109, 567, 568, 104), (104, 568, 569, 100), (305, 583, 569, 175)])
_uv = me_cube.uv_layers.new(name='UVMap')
_uv.uv.foreach_set('vector', [0.4028, 0.2047, 0.4028, 0.2047, 0.4028, 0.2047, 0.4028, 0.2047, 0.4028, 0.2047, 0.4028, 0.2047, 0.4028, 0.2047, 0.4028, 0.2047, 0.5972, 0.4016, 0.5972, 0.4016, 0.5972, 0.4016, 0.5972, 0.4016, 0.4028, 0.2047, 0.4028, 0.2047, 0.4028, 0.2047, 0.4028, 0.2047, 0.3634, 0.6772, 0.3634, 0.6772, 0.3634, 0.6772, 0.3634, 0.6772, 0.6218, 0.5459, 0.6218, 0.5459, 0.6218, 0.5459, 0.6218, 0.5459, 0.607, 0.1391, 0.607, 0.1391, 0.607, 0.1391, 0.607, 0.1391, 0.6218, 0.5459, 0.6218, 0.5459, 0.6218, 0.5459, 0.6218, 0.5459, 0.3634, 0.6772, 0.3634, 0.6772, 0.3634, 0.6772, 0.3634, 0.6772, 0.3634, 0.6772, 0.3634, 0.6772, 0.3634, 0.6772, 0.3634, 0.6772, 0.6218, 0.5459, 0.6218, 0.5459, 0.6218, 0.5459, 0.3634, 0.6772, 0.3634, 0.6772, 0.3634, 0.6772, 0.3634, 0.6772, 0.3634, 0.6772, 0.3634, 0.6772, 0.3634, 0.6772, 0.3634, 0.6772, 0.3634, 0.6772, 0.3634, 0.6772, 0.3634, 0.6772, 0.3634, 0.6772, 0.6218, 0.5459, 0.6218, 0.5459, 0.6218, 0.5459, 0.6218, 0.5459, 0.607, 0.1391, 0.607, 0.1391, 0.607, 0.1391, 0.607, 0.1391, 0.6218, 0.5459, 0.6218, 0.5459, 0.6218, 0.5459, 0.6218, 0.5459, 0.6218, 0.5459, 0.6218, 0.5459, 0.6218, 0.5459, 0.3634, 0.6772, 0.3634, 0.6772, 0.3634, 0.6772, 0.3634, 0.6772, 0.3634, 0.6772, 0.3634, 0.6772, 0.3634, 0.6772, 0.3634, 0.6772, 0.3634, 0.6772, 0.3634, 0.6772, 0.3634, 0.6772, 0.3634, 0.6772, 0.6218, 0.5459, 0.6218, 0.5459, 0.6218, 0.5459, 0.6218, 0.5459, 0.607, 0.1391, 0.607, 0.1391, 0.607, 0.1391, 0.607, 0.1391, 0.6218, 0.5459, 0.6218, 0.5459, 0.6218, 0.5459, 0.6218, 0.5459, 0.6218, 0.5459, 0.6218, 0.5459, 0.6218, 0.5459, 0.3634, 0.6772, 0.3634, 0.6772, 0.3634, 0.6772, 0.3634, 0.6772, 0.6218, 0.5459, 0.6218, 0.5459, 0.6218, 0.5459, 0.6218, 0.5459, 0.607, 0.1391, 0.607, 0.1391, 0.607, 0.1391, 0.607, 0.1391, 0.6218, 0.5459, 0.6218, 0.5459, 0.6218, 0.5459, 0.6218, 0.5459, 0.3634, 0.6772, 0.3634, 0.6772, 0.3634, 0.6772, 0.3634, 0.6772, 0.3634, 0.6772, 0.3634, 0.6772, 0.3634, 0.6772, 0.3634, 0.6772, 0.6218, 0.5459, 0.6218, 0.5459, 0.6218, 0.5459, 0.4028, 0.2047, 0.4028, 0.2047, 0.4028, 0.2047, 0.4028, 0.2047, 0.4028, 0.2047, 0.4028, 0.2047, 0.4028, 0.2047, 0.4028, 0.2047, 0.4028, 0.2047, 0.4028, 0.2047, 0.4028, 0.2047, 0.4028, 0.2047, 0.4028, 0.2047, 0.4028, 0.2047, 0.4028, 0.2047, 0.4028, 0.2047, 0.4028, 0.2047, 0.4028, 0.2047, 0.4028, 0.2047, 0.4028, 0.2047, 0.4028, 0.2047, 0.4028, 0.2047, 0.4028, 0.2047, 0.4028, 0.2047, 0.4028, 0.2047, 0.4028, 0.2047, 0.4028, 0.2047, 0.4028, 0.2047, 0.4028, 0.2047, 0.4028, 0.2047, 0.4028, 0.2047, 0.4028, 0.2047, 0.4028, 0.2047, 0.4028, 0.2047, 0.4028, 0.2047, 0.4028, 0.2047, 0.4028, 0.2047, 0.4028, 0.2047, 0.4028, 0.2047, 0.4028, 0.2047, 0.4028, 0.2047, 0.4028, 0.2047, 0.4028, 0.2047, 0.4028, 0.2047, 0.4028, 0.2047, 0.4028, 0.2047, 0.4028, 0.2047, 0.4028, 0.2047, 0.607, 0.1391, 0.607, 0.1391, 0.607, 0.1391, 0.607, 0.1391, 0.6218, 0.5459, 0.6218, 0.5459, 0.6218, 0.5459, 0.6218, 0.5459, 0.3634, 0.6772, 0.3634, 0.6772, 0.3634, 0.6772, 0.3634, 0.6772, 0.3634, 0.6772, 0.3634, 0.6772, 0.3634, 0.6772, 0.3634, 0.6772, 0.6218, 0.5459, 0.6218, 0.5459, 0.6218, 0.5459, 0.6218, 0.5459, 0.607, 0.1391, 0.607, 0.1391, 0.607, 0.1391, 0.607, 0.1391, 0.607, 0.1391, 0.607, 0.1391, 0.607, 0.1391, 0.607, 0.1391, 0.6218, 0.5459, 0.6218, 0.5459, 0.6218, 0.5459, 0.6218, 0.5459, 0.3634, 0.6772, 0.3634, 0.6772, 0.3634, 0.6772, 0.3634, 0.6772, 0.607, 0.1391, 0.607, 0.1391, 0.607, 0.1391, 0.607, 0.1391, 0.6218, 0.5459, 0.6218, 0.5459, 0.6218, 0.5459, 0.6218, 0.5459, 0.3634, 0.6772, 0.3634, 0.6772, 0.3634, 0.6772, 0.3634, 0.6772, 0.4791, 0.1128, 0.4791, 0.1128, 0.4791, 0.1128, 0.4791, 0.1128, 0.4791, 0.1128, 0.4791, 0.1128, 0.4791, 0.1128, 0.4791, 0.1128, 0.4791, 0.1128, 0.4791, 0.1128, 0.4791, 0.1128, 0.4791, 0.1128, 0.4791, 0.1128, 0.4791, 0.1128, 0.4791, 0.1128, 0.4791, 0.1128, 0.4791, 0.1128, 0.4791, 0.1128, 0.4791, 0.1128, 0.4791, 0.1128, 0.4791, 0.1128, 0.4791, 0.1128, 0.4791, 0.1128, 0.4791, 0.1128, 0.4791, 0.1128, 0.4791, 0.1128, 0.4791, 0.1128, 0.4791, 0.1128, 0.4791, 0.1128, 0.4791, 0.1128, 0.4791, 0.1128, 0.4791, 0.1128, 0.4791, 0.1128, 0.4791, 0.1128, 0.4791, 0.1128, 0.4791, 0.1128, 0.4791, 0.1128, 0.4791, 0.1128, 0.4791, 0.1128, 0.4791, 0.1128, 0.4791, 0.1128, 0.4791, 0.1128, 0.4791, 0.1128, 0.4791, 0.1128, 0.4791, 0.1128, 0.4791, 0.1128, 0.4791, 0.1128, 0.4791, 0.1128, 0.4791, 0.1128, 0.4791, 0.1128, 0.4791, 0.1128, 0.4791, 0.1128, 0.4028, 0.2047, 0.4028, 0.2047, 0.4028, 0.2047, 0.4028, 0.2047, 0.4791, 0.1128, 0.4791, 0.1128, 0.4791, 0.1128, 0.4791, 0.1128, 0.4791, 0.1128, 0.4791, 0.1128, 0.4791, 0.1128, 0.4791, 0.1128, 0.4791, 0.1128, 0.4791, 0.1128, 0.4791, 0.1128, 0.4791, 0.1128, 0.9675, 0.1194, 0.9675, 0.1194, 0.9675, 0.1194, 0.9675, 0.1194, 0.9675, 0.1194, 0.9675, 0.1194, 0.9675, 0.1194, 0.9675, 0.1194, 0.9675, 0.1194, 0.9675, 0.1194, 0.9675, 0.1194, 0.9675, 0.1194, 0.9675, 0.1194, 0.9675, 0.1194, 0.9675, 0.1194, 0.9675, 0.1194, 0.9675, 0.1194, 0.9675, 0.1194, 0.9675, 0.1194, 0.9675, 0.1194, 0.9675, 0.1194, 0.9675, 0.1194, 0.9675, 0.1194, 0.9675, 0.1194, 0.9675, 0.1194, 0.9675, 0.1194, 0.9675, 0.1194, 0.9675, 0.1194, 0.9675, 0.1194, 0.9675, 0.1194, 0.9675, 0.1194, 0.9675, 0.1194, 0.9675, 0.1194, 0.9675, 0.1194, 0.9675, 0.1194, 0.9675, 0.1194, 0.9675, 0.1194, 0.9675, 0.1194, 0.9675, 0.1194, 0.9675, 0.1194, 0.9675, 0.1194, 0.9675, 0.1194, 0.9675, 0.1194, 0.9675, 0.1194, 0.9675, 0.1194, 0.9675, 0.1194, 0.9675, 0.1194, 0.9675, 0.1194, 0.9675, 0.1194, 0.9675, 0.1194, 0.9675, 0.1194, 0.9675, 0.1194, 0.9675, 0.1194, 0.9675, 0.1194, 0.9675, 0.1194, 0.9675, 0.1194, 0.9675, 0.1194, 0.9675, 0.1194, 0.9675, 0.1194, 0.9675, 0.1194, 0.9675, 0.1194, 0.9675, 0.1194, 0.9675, 0.1194, 0.9675, 0.1194, 0.9675, 0.1194, 0.9675, 0.1194, 0.9675, 0.1194, 0.9675, 0.1194, 0.9675, 0.1194, 0.9675, 0.1194, 0.9675, 0.1194, 0.9675, 0.1194, 0.9675, 0.1194, 0.9675, 0.1194, 0.9675, 0.1194, 0.9675, 0.1194, 0.9675, 0.1194, 0.9675, 0.1194, 0.9675, 0.1194, 0.9675, 0.1194, 0.9675, 0.1194, 0.9675, 0.1194, 0.9675, 0.1194, 0.9675, 0.1194, 0.9675, 0.1194, 0.9675, 0.1194, 0.9675, 0.1194, 0.9675, 0.1194, 0.9675, 0.1194, 0.9675, 0.1194, 0.9675, 0.1194, 0.9675, 0.1194, 0.9675, 0.1194, 0.9675, 0.1194, 0.9675, 0.1194, 0.9675, 0.1194, 0.9675, 0.1194, 0.9675, 0.1194, 0.9675, 0.1194, 0.9675, 0.1194, 0.9675, 0.1194, 0.9675, 0.1194, 0.9675, 0.1194, 0.9675, 0.1194, 0.9675, 0.1194, 0.9675, 0.1194, 0.9675, 0.1194, 0.9675, 0.1194, 0.9675, 0.1194, 0.9675, 0.1194, 0.9675, 0.1194, 0.9675, 0.1194, 0.9675, 0.1194, 0.9675, 0.1194, 0.9675, 0.1194, 0.9675, 0.1194, 0.9675, 0.1194, 0.9675, 0.1194, 0.9675, 0.1194, 0.9675, 0.1194, 0.9675, 0.1194, 0.9675, 0.1194, 0.9675, 0.1194, 0.9675, 0.1194, 0.9675, 0.1194, 0.9675, 0.1194, 0.9675, 0.1194, 0.9675, 0.1194, 0.9675, 0.1194, 0.9675, 0.1194, 0.9675, 0.1194, 0.9675, 0.1194, 0.9675, 0.1194, 0.9675, 0.1194, 0.9675, 0.1194, 0.9675, 0.1194, 0.9675, 0.1194, 0.9675, 0.1194, 0.9675, 0.1194, 0.9675, 0.1194, 0.9675, 0.1194, 0.9675, 0.1194, 0.9675, 0.1194, 0.9675, 0.1194, 0.9675, 0.1194, 0.9675, 0.1194, 0.9675, 0.1194, 0.9675, 0.1194, 0.9675, 0.1194, 0.9675, 0.1194, 0.9675, 0.1194, 0.9675, 0.1194, 0.9675, 0.1194, 0.9675, 0.1194, 0.9675, 0.1194, 0.9675, 0.1194, 0.9675, 0.1194, 0.9675, 0.1194, 0.9675, 0.1194, 0.9675, 0.1194, 0.9675, 0.1194, 0.9675, 0.1194, 0.9675, 0.1194, 0.9675, 0.1194, 0.9159, 0.1325, 0.9159, 0.1325, 0.9159, 0.1325, 0.9159, 0.1325, 0.97, 0.185, 0.97, 0.185, 0.97, 0.185, 0.97, 0.185, 0.9257, 0.1522, 0.9257, 0.1522, 0.9257, 0.1522, 0.9257, 0.1522, 0.9651, 0.126, 0.9651, 0.126, 0.9651, 0.126, 0.9651, 0.126, 0.9159, 0.1325, 0.9159, 0.1325, 0.9159, 0.1325, 0.9159, 0.1325, 0.97, 0.185, 0.97, 0.185, 0.97, 0.185, 0.97, 0.185, 0.9257, 0.1522, 0.9257, 0.1522, 0.9257, 0.1522, 0.9257, 0.1522, 0.9651, 0.126, 0.9651, 0.126, 0.9651, 0.126, 0.9651, 0.126, 0.9159, 0.1325, 0.9159, 0.1325, 0.9159, 0.1325, 0.9159, 0.1325, 0.97, 0.185, 0.97, 0.185, 0.97, 0.185, 0.97, 0.185, 0.9257, 0.1522, 0.9257, 0.1522, 0.9257, 0.1522, 0.9257, 0.1522, 0.9651, 0.126, 0.9651, 0.126, 0.9651, 0.126, 0.9651, 0.126, 0.9159, 0.1325, 0.9159, 0.1325, 0.9159, 0.1325, 0.9159, 0.1325, 0.97, 0.185, 0.97, 0.185, 0.97, 0.185, 0.97, 0.185, 0.9257, 0.1522, 0.9257, 0.1522, 0.9257, 0.1522, 0.9257, 0.1522, 0.9651, 0.126, 0.9651, 0.126, 0.9651, 0.126, 0.9651, 0.126, 0.9159, 0.1325, 0.9159, 0.1325, 0.9159, 0.1325, 0.9159, 0.1325, 0.97, 0.185, 0.97, 0.185, 0.97, 0.185, 0.97, 0.185, 0.9257, 0.1522, 0.9257, 0.1522, 0.9257, 0.1522, 0.9257, 0.1522, 0.9651, 0.126, 0.9651, 0.126, 0.9651, 0.126, 0.9651, 0.126, 0.9159, 0.1325, 0.9159, 0.1325, 0.9159, 0.1325, 0.9159, 0.1325, 0.97, 0.185, 0.97, 0.185, 0.97, 0.185, 0.97, 0.185, 0.9257, 0.1522, 0.9257, 0.1522, 0.9257, 0.1522, 0.9257, 0.1522, 0.9651, 0.126, 0.9651, 0.126, 0.9651, 0.126, 0.9651, 0.126, 0.9159, 0.1325, 0.9159, 0.1325, 0.9159, 0.1325, 0.9159, 0.1325, 0.97, 0.185, 0.97, 0.185, 0.97, 0.185, 0.97, 0.185, 0.9257, 0.1522, 0.9257, 0.1522, 0.9257, 0.1522, 0.9257, 0.1522, 0.9651, 0.126, 0.9651, 0.126, 0.9651, 0.126, 0.9651, 0.126, 0.9159, 0.1325, 0.9159, 0.1325, 0.9159, 0.1325, 0.9159, 0.1325, 0.97, 0.185, 0.97, 0.185, 0.97, 0.185, 0.97, 0.185, 0.9257, 0.1522, 0.9257, 0.1522, 0.9257, 0.1522, 0.9257, 0.1522, 0.9651, 0.126, 0.9651, 0.126, 0.9651, 0.126, 0.9651, 0.126, 0.9159, 0.1325, 0.9159, 0.1325, 0.9159, 0.1325, 0.9159, 0.1325, 0.97, 0.185, 0.97, 0.185, 0.97, 0.185, 0.97, 0.185, 0.9257, 0.1522, 0.9257, 0.1522, 0.9257, 0.1522, 0.9257, 0.1522, 0.9651, 0.126, 0.9651, 0.126, 0.9651, 0.126, 0.9651, 0.126, 0.9159, 0.1325, 0.9159, 0.1325, 0.9159, 0.1325, 0.9159, 0.1325, 0.97, 0.185, 0.97, 0.185, 0.97, 0.185, 0.97, 0.185, 0.9257, 0.1522, 0.9257, 0.1522, 0.9257, 0.1522, 0.9257, 0.1522, 0.9651, 0.126, 0.9651, 0.126, 0.9651, 0.126, 0.9651, 0.126, 0.9159, 0.1325, 0.9159, 0.1325, 0.9159, 0.1325, 0.9159, 0.1325, 0.97, 0.185, 0.97, 0.185, 0.97, 0.185, 0.97, 0.185, 0.9257, 0.1522, 0.9257, 0.1522, 0.9257, 0.1522, 0.9257, 0.1522, 0.9651, 0.126, 0.9651, 0.126, 0.9651, 0.126, 0.9651, 0.126, 0.9159, 0.1325, 0.9159, 0.1325, 0.9159, 0.1325, 0.9159, 0.1325, 0.97, 0.185, 0.97, 0.185, 0.97, 0.185, 0.97, 0.185, 0.9257, 0.1522, 0.9257, 0.1522, 0.9257, 0.1522, 0.9257, 0.1522, 0.9651, 0.126, 0.9651, 0.126, 0.9651, 0.126, 0.9651, 0.126, 0.9159, 0.1325, 0.9159, 0.1325, 0.9159, 0.1325, 0.9159, 0.1325, 0.97, 0.185, 0.97, 0.185, 0.97, 0.185, 0.97, 0.185, 0.9257, 0.1522, 0.9257, 0.1522, 0.9257, 0.1522, 0.9257, 0.1522, 0.9651, 0.126, 0.9651, 0.126, 0.9651, 0.126, 0.9651, 0.126, 0.9159, 0.1325, 0.9159, 0.1325, 0.9159, 0.1325, 0.9159, 0.1325, 0.97, 0.185, 0.97, 0.185, 0.97, 0.185, 0.97, 0.185, 0.9257, 0.1522, 0.9257, 0.1522, 0.9257, 0.1522, 0.9257, 0.1522, 0.9651, 0.126, 0.9651, 0.126, 0.9651, 0.126, 0.9651, 0.126, 0.9159, 0.1325, 0.9159, 0.1325, 0.9159, 0.1325, 0.9159, 0.1325, 0.97, 0.185, 0.97, 0.185, 0.97, 0.185, 0.97, 0.185, 0.9257, 0.1522, 0.9257, 0.1522, 0.9257, 0.1522, 0.9257, 0.1522, 0.9651, 0.126, 0.9651, 0.126, 0.9651, 0.126, 0.9651, 0.126, 0.9651, 0.126, 0.9651, 0.126, 0.9651, 0.126, 0.9651, 0.126, 0.9257, 0.1522, 0.9257, 0.1522, 0.9257, 0.1522, 0.9257, 0.1522, 0.97, 0.185, 0.97, 0.185, 0.97, 0.185, 0.97, 0.185, 0.97, 0.185, 0.97, 0.185, 0.97, 0.185, 0.97, 0.185, 0.97, 0.185, 0.97, 0.185, 0.97, 0.185, 0.97, 0.185, 0.97, 0.185, 0.97, 0.185, 0.97, 0.185, 0.97, 0.185, 0.97, 0.185, 0.97, 0.185, 0.97, 0.185, 0.97, 0.185, 0.97, 0.185, 0.97, 0.185, 0.97, 0.185, 0.97, 0.185, 0.9257, 0.1522, 0.9257, 0.1522, 0.9257, 0.1522, 0.9257, 0.1522, 0.9257, 0.1522, 0.9257, 0.1522, 0.9257, 0.1522, 0.9257, 0.1522, 0.9257, 0.1522, 0.9257, 0.1522, 0.9257, 0.1522, 0.9257, 0.1522, 0.9257, 0.1522, 0.9257, 0.1522, 0.9257, 0.1522, 0.9257, 0.1522, 0.9257, 0.1522, 0.9257, 0.1522, 0.9257, 0.1522, 0.9257, 0.1522, 0.9651, 0.126, 0.9651, 0.126, 0.9651, 0.126, 0.9651, 0.126, 0.9651, 0.126, 0.9651, 0.126, 0.9651, 0.126, 0.9651, 0.126, 0.9651, 0.126, 0.9651, 0.126, 0.9651, 0.126, 0.9651, 0.126, 0.9651, 0.126, 0.9651, 0.126, 0.9651, 0.126, 0.9651, 0.126, 0.9651, 0.126, 0.9651, 0.126, 0.9651, 0.126, 0.9651, 0.126, 0.9651, 0.126, 0.9651, 0.126, 0.9651, 0.126, 0.9651, 0.126, 0.9651, 0.126, 0.9651, 0.126, 0.9651, 0.126, 0.9651, 0.126, 0.9651, 0.126, 0.9651, 0.126, 0.9651, 0.126, 0.9651, 0.126, 0.9651, 0.126, 0.9651, 0.126, 0.9651, 0.126, 0.9651, 0.126, 0.9651, 0.126, 0.9651, 0.126, 0.9651, 0.126, 0.9651, 0.126, 0.9257, 0.1522, 0.9257, 0.1522, 0.9257, 0.1522, 0.9257, 0.1522, 0.9257, 0.1522, 0.9257, 0.1522, 0.9257, 0.1522, 0.9257, 0.1522, 0.9257, 0.1522, 0.9257, 0.1522, 0.9257, 0.1522, 0.9257, 0.1522, 0.9257, 0.1522, 0.9257, 0.1522, 0.9257, 0.1522, 0.9257, 0.1522, 0.9257, 0.1522, 0.9257, 0.1522, 0.9257, 0.1522, 0.9257, 0.1522, 0.97, 0.185, 0.97, 0.185, 0.97, 0.185, 0.97, 0.185, 0.97, 0.185, 0.97, 0.185, 0.97, 0.185, 0.97, 0.185, 0.97, 0.185, 0.97, 0.185, 0.97, 0.185, 0.97, 0.185, 0.97, 0.185, 0.97, 0.185, 0.97, 0.185, 0.97, 0.185, 0.97, 0.185, 0.97, 0.185, 0.97, 0.185, 0.97, 0.185, 0.9159, 0.1325, 0.9159, 0.1325, 0.9159, 0.1325, 0.9159, 0.1325, 0.9159, 0.1325, 0.9159, 0.1325, 0.9159, 0.1325, 0.9159, 0.1325, 0.9159, 0.1325, 0.9159, 0.1325, 0.9159, 0.1325, 0.9159, 0.1325, 0.9159, 0.1325, 0.9159, 0.1325, 0.9159, 0.1325, 0.9159, 0.1325, 0.9159, 0.1325, 0.9159, 0.1325, 0.9159, 0.1325, 0.9159, 0.1325, 0.9675, 0.1194, 0.9675, 0.1194, 0.9675, 0.1194, 0.9675, 0.1194, 0.9675, 0.1194, 0.9675, 0.1194, 0.9675, 0.1194, 0.9675, 0.1194, 0.9675, 0.1194, 0.9675, 0.1194, 0.9675, 0.1194, 0.9675, 0.1194, 0.9675, 0.1194, 0.9675, 0.1194, 0.9675, 0.1194, 0.9675, 0.1194, 0.9675, 0.1194, 0.9675, 0.1194, 0.9675, 0.1194, 0.9675, 0.1194, 0.9675, 0.1194, 0.9675, 0.1194, 0.9675, 0.1194, 0.9675, 0.1194, 0.9675, 0.1194, 0.9675, 0.1194, 0.9675, 0.1194, 0.9675, 0.1194, 0.9675, 0.1194, 0.9675, 0.1194, 0.9675, 0.1194, 0.9675, 0.1194, 0.9675, 0.1194, 0.9675, 0.1194, 0.9675, 0.1194, 0.9675, 0.1194, 0.9675, 0.1194, 0.9675, 0.1194, 0.9675, 0.1194, 0.9675, 0.1194, 0.9675, 0.1194, 0.9675, 0.1194, 0.9675, 0.1194, 0.9675, 0.1194, 0.9675, 0.1194, 0.9675, 0.1194, 0.9675, 0.1194, 0.9675, 0.1194, 0.9675, 0.1194, 0.9675, 0.1194, 0.9675, 0.1194, 0.9675, 0.1194, 0.9675, 0.1194, 0.9675, 0.1194, 0.9675, 0.1194, 0.9675, 0.1194, 0.9675, 0.1194, 0.9675, 0.1194, 0.9675, 0.1194, 0.9675, 0.1194, 0.9675, 0.1194, 0.9675, 0.1194, 0.9675, 0.1194, 0.9675, 0.1194, 0.9675, 0.1194, 0.9675, 0.1194, 0.9675, 0.1194, 0.9675, 0.1194, 0.9675, 0.1194, 0.9675, 0.1194, 0.9675, 0.1194, 0.9675, 0.1194, 0.9675, 0.1194, 0.9675, 0.1194, 0.9675, 0.1194, 0.9675, 0.1194, 0.9675, 0.1194, 0.9675, 0.1194, 0.9675, 0.1194, 0.9675, 0.1194, 0.9675, 0.1194, 0.9675, 0.1194, 0.9675, 0.1194, 0.9675, 0.1194, 0.9675, 0.1194, 0.9675, 0.1194, 0.9675, 0.1194, 0.9675, 0.1194, 0.9675, 0.1194, 0.9675, 0.1194, 0.9675, 0.1194, 0.9675, 0.1194, 0.9675, 0.1194, 0.9675, 0.1194, 0.9675, 0.1194, 0.9675, 0.1194, 0.9675, 0.1194, 0.9675, 0.1194, 0.9675, 0.1194, 0.9675, 0.1194, 0.9675, 0.1194, 0.9675, 0.1194, 0.9675, 0.1194, 0.9675, 0.1194, 0.9675, 0.1194, 0.9675, 0.1194, 0.9675, 0.1194, 0.9675, 0.1194, 0.9675, 0.1194, 0.9675, 0.1194, 0.9675, 0.1194, 0.9675, 0.1194, 0.9675, 0.1194, 0.9675, 0.1194, 0.9675, 0.1194, 0.9675, 0.1194, 0.9675, 0.1194, 0.9675, 0.1194, 0.9675, 0.1194, 0.9675, 0.1194, 0.9675, 0.1194, 0.9675, 0.1194, 0.9675, 0.1194, 0.9675, 0.1194, 0.9675, 0.1194, 0.9675, 0.1194, 0.9675, 0.1194, 0.9675, 0.1194, 0.9675, 0.1194, 0.9675, 0.1194, 0.9675, 0.1194, 0.9675, 0.1194, 0.9675, 0.1194, 0.9675, 0.1194, 0.9675, 0.1194, 0.9675, 0.1194, 0.9675, 0.1194, 0.9675, 0.1194, 0.9675, 0.1194, 0.9675, 0.1194, 0.9675, 0.1194, 0.9675, 0.1194, 0.9675, 0.1194, 0.9675, 0.1194, 0.9675, 0.1194, 0.9675, 0.1194, 0.9675, 0.1194, 0.9675, 0.1194, 0.9675, 0.1194, 0.9675, 0.1194, 0.9675, 0.1194, 0.9675, 0.1194, 0.9675, 0.1194, 0.9675, 0.1194, 0.9675, 0.1194, 0.9675, 0.1194, 0.9675, 0.1194, 0.9675, 0.1194, 0.9675, 0.1194, 0.9675, 0.1194, 0.4028, 0.2047, 0.4028, 0.2047, 0.4028, 0.2047, 0.4028, 0.2047, 0.4028, 0.2047, 0.4028, 0.2047, 0.4028, 0.2047, 0.4028, 0.2047, 0.4028, 0.2047, 0.4028, 0.2047, 0.4028, 0.2047, 0.4028, 0.2047, 0.4028, 0.2047, 0.4028, 0.2047, 0.4028, 0.2047, 0.4028, 0.2047, 0.4028, 0.2047, 0.4028, 0.2047, 0.4028, 0.2047, 0.4028, 0.2047, 0.4791, 0.1128, 0.4791, 0.1128, 0.4791, 0.1128, 0.4791, 0.1128, 0.4791, 0.1128, 0.4791, 0.1128, 0.4791, 0.1128, 0.4791, 0.1128, 0.4791, 0.1128, 0.4791, 0.1128, 0.4791, 0.1128, 0.4791, 0.1128, 0.4791, 0.1128, 0.4791, 0.1128, 0.4791, 0.1128, 0.4791, 0.1128, 0.4791, 0.1128, 0.4791, 0.1128, 0.4791, 0.1128, 0.4791, 0.1128, 0.4791, 0.1128, 0.4791, 0.1128, 0.4791, 0.1128, 0.4791, 0.1128, 0.4791, 0.1128, 0.4791, 0.1128, 0.4791, 0.1128, 0.4791, 0.1128, 0.4791, 0.1128, 0.4791, 0.1128, 0.4791, 0.1128, 0.4791, 0.1128, 0.4791, 0.1128, 0.4791, 0.1128, 0.4791, 0.1128, 0.4791, 0.1128, 0.4791, 0.1128, 0.4791, 0.1128, 0.4791, 0.1128, 0.4791, 0.1128, 0.3634, 0.6772, 0.3634, 0.6772, 0.3634, 0.6772, 0.3634, 0.6772, 0.3634, 0.6772, 0.3634, 0.6772, 0.3634, 0.6772, 0.3634, 0.6772, 0.3634, 0.6772, 0.3634, 0.6772, 0.3634, 0.6772, 0.3634, 0.6772, 0.3634, 0.6772, 0.3634, 0.6772, 0.3634, 0.6772, 0.3634, 0.6772, 0.3634, 0.6772, 0.3634, 0.6772, 0.3634, 0.6772, 0.3634, 0.6772, 0.6218, 0.5459, 0.6218, 0.5459, 0.6218, 0.5459, 0.6218, 0.5459, 0.6218, 0.5459, 0.6218, 0.5459, 0.6218, 0.5459, 0.6218, 0.5459, 0.6218, 0.5459, 0.6218, 0.5459, 0.6218, 0.5459, 0.6218, 0.5459, 0.6218, 0.5459, 0.6218, 0.5459, 0.6218, 0.5459, 0.6218, 0.5459, 0.6218, 0.5459, 0.6218, 0.5459, 0.6218, 0.5459, 0.6218, 0.5459, 0.607, 0.1391, 0.607, 0.1391, 0.607, 0.1391, 0.607, 0.1391, 0.607, 0.1391, 0.607, 0.1391, 0.607, 0.1391, 0.607, 0.1391, 0.607, 0.1391, 0.607, 0.1391, 0.607, 0.1391, 0.607, 0.1391, 0.607, 0.1391, 0.607, 0.1391, 0.607, 0.1391, 0.607, 0.1391, 0.607, 0.1391, 0.607, 0.1391, 0.607, 0.1391, 0.607, 0.1391, 0.607, 0.1391, 0.607, 0.1391, 0.607, 0.1391, 0.607, 0.1391, 0.607, 0.1391, 0.607, 0.1391, 0.607, 0.1391, 0.607, 0.1391, 0.607, 0.1391, 0.607, 0.1391, 0.607, 0.1391, 0.607, 0.1391, 0.607, 0.1391, 0.607, 0.1391, 0.607, 0.1391, 0.607, 0.1391, 0.607, 0.1391, 0.607, 0.1391, 0.607, 0.1391, 0.607, 0.1391, 0.6218, 0.5459, 0.6218, 0.5459, 0.6218, 0.5459, 0.6218, 0.5459, 0.6218, 0.5459, 0.6218, 0.5459, 0.6218, 0.5459, 0.6218, 0.5459, 0.6218, 0.5459, 0.6218, 0.5459, 0.6218, 0.5459, 0.6218, 0.5459, 0.6218, 0.5459, 0.6218, 0.5459, 0.6218, 0.5459, 0.6218, 0.5459, 0.6218, 0.5459, 0.6218, 0.5459, 0.6218, 0.5459, 0.6218, 0.5459, 0.3634, 0.6772, 0.3634, 0.6772, 0.3634, 0.6772, 0.3634, 0.6772, 0.3634, 0.6772, 0.3634, 0.6772, 0.3634, 0.6772, 0.3634, 0.6772, 0.3634, 0.6772, 0.3634, 0.6772, 0.3634, 0.6772, 0.3634, 0.6772, 0.3634, 0.6772, 0.3634, 0.6772, 0.3634, 0.6772, 0.3634, 0.6772, 0.3634, 0.6772, 0.3634, 0.6772, 0.3634, 0.6772, 0.3634, 0.6772, 0.5972, 0.4016, 0.5972, 0.4016, 0.5972, 0.4016, 0.5972, 0.4016, 0.5972, 0.4016, 0.5972, 0.4016, 0.5972, 0.4016, 0.5972, 0.4016, 0.607, 0.1391, 0.607, 0.1391, 0.607, 0.1391, 0.607, 0.1391, 0.607, 0.1391, 0.607, 0.1391, 0.607, 0.1391, 0.607, 0.1391, 0.5972, 0.4016, 0.5972, 0.4016, 0.5972, 0.4016, 0.5972, 0.4016, 0.4028, 0.2047, 0.4028, 0.2047, 0.4028, 0.2047, 0.4028, 0.2047, 0.4028, 0.2047, 0.4028, 0.2047, 0.4028, 0.2047, 0.4028, 0.2047, 0.4028, 0.2047, 0.4028, 0.2047, 0.4028, 0.2047, 0.4028, 0.2047, 0.4028, 0.2047, 0.4028, 0.2047, 0.4028, 0.2047, 0.4028, 0.2047, 0.4028, 0.2047, 0.4028, 0.2047, 0.4028, 0.2047, 0.4028, 0.2047, 0.5972, 0.4016, 0.5972, 0.4016, 0.5972, 0.4016, 0.5972, 0.4016, 0.5972, 0.4016, 0.5972, 0.4016, 0.5972, 0.4016, 0.5972, 0.4016, 0.607, 0.1391, 0.607, 0.1391, 0.607, 0.1391, 0.607, 0.1391, 0.607, 0.1391, 0.607, 0.1391, 0.607, 0.1391, 0.607, 0.1391, 0.5972, 0.4016, 0.5972, 0.4016, 0.5972, 0.4016, 0.5972, 0.4016, 0.607, 0.1391, 0.607, 0.1391, 0.607, 0.1391, 0.607, 0.1391, 0.607, 0.1391, 0.607, 0.1391, 0.607, 0.1391, 0.607, 0.1391, 0.5972, 0.4016, 0.5972, 0.4016, 0.5972, 0.4016, 0.5972, 0.4016, 0.5972, 0.4016, 0.5972, 0.4016, 0.5972, 0.4016, 0.5972, 0.4016, 0.607, 0.1391, 0.607, 0.1391, 0.607, 0.1391, 0.607, 0.1391, 0.607, 0.1391, 0.607, 0.1391, 0.607, 0.1391, 0.607, 0.1391, 0.607, 0.1391, 0.607, 0.1391, 0.607, 0.1391, 0.607, 0.1391, 0.5972, 0.4016, 0.5972, 0.4016, 0.5972, 0.4016, 0.5972, 0.4016, 0.5972, 0.4016, 0.5972, 0.4016, 0.5972, 0.4016, 0.5972, 0.4016, 0.607, 0.1391, 0.607, 0.1391, 0.607, 0.1391, 0.607, 0.1391, 0.5972, 0.4016, 0.5972, 0.4016, 0.5972, 0.4016, 0.5972, 0.4016, 0.5972, 0.4016, 0.5972, 0.4016, 0.5972, 0.4016, 0.5972, 0.4016, 0.607, 0.1391, 0.607, 0.1391, 0.607, 0.1391, 0.607, 0.1391, 0.607, 0.1391, 0.607, 0.1391, 0.607, 0.1391, 0.607, 0.1391, 0.5972, 0.4016, 0.5972, 0.4016, 0.5972, 0.4016, 0.5972, 0.4016, 0.5972, 0.4016, 0.5972, 0.4016, 0.5972, 0.4016, 0.5972, 0.4016, 0.5972, 0.4016, 0.5972, 0.4016, 0.5972, 0.4016, 0.5972, 0.4016, 0.607, 0.1391, 0.607, 0.1391, 0.607, 0.1391, 0.607, 0.1391, 0.607, 0.1391, 0.607, 0.1391, 0.607, 0.1391, 0.607, 0.1391, 0.5972, 0.4016, 0.5972, 0.4016, 0.5972, 0.4016, 0.5972, 0.4016, 0.9675, 0.1194, 0.9675, 0.1194, 0.9675, 0.1194, 0.9675, 0.1194, 0.9675, 0.1194, 0.9675, 0.1194, 0.9675, 0.1194, 0.9675, 0.1194, 0.9675, 0.1194, 0.9675, 0.1194, 0.9675, 0.1194, 0.9675, 0.1194, 0.9675, 0.1194, 0.9675, 0.1194, 0.9675, 0.1194, 0.9675, 0.1194, 0.9675, 0.1194, 0.9675, 0.1194, 0.9675, 0.1194, 0.9675, 0.1194, 0.9675, 0.1194, 0.9675, 0.1194, 0.9675, 0.1194, 0.9675, 0.1194, 0.9675, 0.1194, 0.9675, 0.1194, 0.9675, 0.1194, 0.9675, 0.1194, 0.9675, 0.1194, 0.9675, 0.1194, 0.9675, 0.1194, 0.9675, 0.1194, 0.9675, 0.1194, 0.9675, 0.1194, 0.9675, 0.1194, 0.9675, 0.1194, 0.9675, 0.1194, 0.9675, 0.1194, 0.9675, 0.1194, 0.9675, 0.1194, 0.9675, 0.1194, 0.9675, 0.1194, 0.9675, 0.1194, 0.9675, 0.1194, 0.9675, 0.1194, 0.9675, 0.1194, 0.9675, 0.1194, 0.9675, 0.1194, 0.9675, 0.1194, 0.9675, 0.1194, 0.9675, 0.1194, 0.9675, 0.1194, 0.9675, 0.1194, 0.9675, 0.1194, 0.9675, 0.1194, 0.9675, 0.1194, 0.9675, 0.1194, 0.9675, 0.1194, 0.9675, 0.1194, 0.9675, 0.1194, 0.9675, 0.1194, 0.9675, 0.1194, 0.9675, 0.1194, 0.9675, 0.1194, 0.9675, 0.1194, 0.9675, 0.1194, 0.9675, 0.1194, 0.9675, 0.1194, 0.9675, 0.1194, 0.9675, 0.1194, 0.9675, 0.1194, 0.9675, 0.1194, 0.9675, 0.1194, 0.9675, 0.1194, 0.9675, 0.1194, 0.9675, 0.1194, 0.9675, 0.1194, 0.9675, 0.1194, 0.9675, 0.1194, 0.9675, 0.1194, 0.9675, 0.1194, 0.9675, 0.1194, 0.9675, 0.1194, 0.9675, 0.1194, 0.9675, 0.1194, 0.9675, 0.1194, 0.9675, 0.1194, 0.9675, 0.1194, 0.9675, 0.1194, 0.9675, 0.1194, 0.9675, 0.1194, 0.9675, 0.1194, 0.9675, 0.1194, 0.9675, 0.1194, 0.9675, 0.1194, 0.9675, 0.1194, 0.9675, 0.1194, 0.9675, 0.1194, 0.9675, 0.1194, 0.9675, 0.1194, 0.9651, 0.126, 0.9651, 0.126, 0.9651, 0.126, 0.9651, 0.126, 0.9651, 0.126, 0.9651, 0.126, 0.9651, 0.126, 0.9651, 0.126, 0.9651, 0.126, 0.9651, 0.126, 0.9651, 0.126, 0.9651, 0.126, 0.9651, 0.126, 0.9651, 0.126, 0.9651, 0.126, 0.9651, 0.126, 0.9651, 0.126, 0.9651, 0.126, 0.9651, 0.126, 0.9651, 0.126, 0.9257, 0.1522, 0.9257, 0.1522, 0.9257, 0.1522, 0.9257, 0.1522, 0.9257, 0.1522, 0.9257, 0.1522, 0.9257, 0.1522, 0.9257, 0.1522, 0.9257, 0.1522, 0.9257, 0.1522, 0.9257, 0.1522, 0.9257, 0.1522, 0.9257, 0.1522, 0.9257, 0.1522, 0.9257, 0.1522, 0.9257, 0.1522, 0.9257, 0.1522, 0.9257, 0.1522, 0.9257, 0.1522, 0.9257, 0.1522, 0.97, 0.185, 0.97, 0.185, 0.97, 0.185, 0.97, 0.185, 0.97, 0.185, 0.97, 0.185, 0.97, 0.185, 0.97, 0.185, 0.97, 0.185, 0.97, 0.185, 0.97, 0.185, 0.97, 0.185, 0.97, 0.185, 0.97, 0.185, 0.97, 0.185, 0.97, 0.185, 0.97, 0.185, 0.97, 0.185, 0.97, 0.185, 0.97, 0.185, 0.9159, 0.1325, 0.9159, 0.1325, 0.9159, 0.1325, 0.9159, 0.1325, 0.9159, 0.1325, 0.9159, 0.1325, 0.9159, 0.1325, 0.9159, 0.1325, 0.9159, 0.1325, 0.9159, 0.1325, 0.9159, 0.1325, 0.9159, 0.1325, 0.9159, 0.1325, 0.9159, 0.1325, 0.9159, 0.1325, 0.9159, 0.1325, 0.9159, 0.1325, 0.9159, 0.1325, 0.9159, 0.1325, 0.9159, 0.1325, 0.9651, 0.126, 0.9651, 0.126, 0.9651, 0.126, 0.9651, 0.126, 0.9651, 0.126, 0.9651, 0.126, 0.9651, 0.126, 0.9651, 0.126, 0.9651, 0.126, 0.9651, 0.126, 0.9651, 0.126, 0.9651, 0.126, 0.9651, 0.126, 0.9651, 0.126, 0.9651, 0.126, 0.9651, 0.126, 0.9651, 0.126, 0.9651, 0.126, 0.9651, 0.126, 0.9651, 0.126, 0.9257, 0.1522, 0.9257, 0.1522, 0.9257, 0.1522, 0.9257, 0.1522, 0.9257, 0.1522, 0.9257, 0.1522, 0.9257, 0.1522, 0.9257, 0.1522, 0.9257, 0.1522, 0.9257, 0.1522, 0.9257, 0.1522, 0.9257, 0.1522, 0.9257, 0.1522, 0.9257, 0.1522, 0.9257, 0.1522, 0.9257, 0.1522, 0.9257, 0.1522, 0.9257, 0.1522, 0.9257, 0.1522, 0.9257, 0.1522, 0.97, 0.185, 0.97, 0.185, 0.97, 0.185, 0.97, 0.185, 0.97, 0.185, 0.97, 0.185, 0.97, 0.185, 0.97, 0.185, 0.97, 0.185, 0.97, 0.185, 0.97, 0.185, 0.97, 0.185, 0.97, 0.185, 0.97, 0.185, 0.97, 0.185, 0.97, 0.185, 0.97, 0.185, 0.97, 0.185, 0.97, 0.185, 0.97, 0.185, 0.9159, 0.1325, 0.9159, 0.1325, 0.9159, 0.1325, 0.9159, 0.1325, 0.9159, 0.1325, 0.9159, 0.1325, 0.9159, 0.1325, 0.9159, 0.1325, 0.9159, 0.1325, 0.9159, 0.1325, 0.9159, 0.1325, 0.9159, 0.1325, 0.9159, 0.1325, 0.9159, 0.1325, 0.9159, 0.1325, 0.9159, 0.1325, 0.9159, 0.1325, 0.9159, 0.1325, 0.9159, 0.1325, 0.9159, 0.1325, 0.9675, 0.1194, 0.9675, 0.1194, 0.9675, 0.1194, 0.9675, 0.1194, 0.9675, 0.1194, 0.9675, 0.1194, 0.9675, 0.1194, 0.9675, 0.1194, 0.9675, 0.1194, 0.9675, 0.1194, 0.9675, 0.1194, 0.9675, 0.1194, 0.9675, 0.1194, 0.9675, 0.1194, 0.9675, 0.1194, 0.9675, 0.1194, 0.9675, 0.1194, 0.9675, 0.1194, 0.9675, 0.1194, 0.9675, 0.1194, 0.9675, 0.1194, 0.9675, 0.1194, 0.9675, 0.1194, 0.9675, 0.1194, 0.9675, 0.1194, 0.9675, 0.1194, 0.9675, 0.1194, 0.9675, 0.1194, 0.9675, 0.1194, 0.9675, 0.1194, 0.9675, 0.1194, 0.9675, 0.1194, 0.9675, 0.1194, 0.9675, 0.1194, 0.9675, 0.1194, 0.9675, 0.1194, 0.9675, 0.1194, 0.9675, 0.1194, 0.9675, 0.1194, 0.9675, 0.1194, 0.9675, 0.1194, 0.9675, 0.1194, 0.9675, 0.1194, 0.9675, 0.1194, 0.9675, 0.1194, 0.9675, 0.1194, 0.9675, 0.1194, 0.9675, 0.1194, 0.9675, 0.1194, 0.9675, 0.1194, 0.9675, 0.1194, 0.9675, 0.1194, 0.9675, 0.1194, 0.9675, 0.1194, 0.9675, 0.1194, 0.9675, 0.1194, 0.9675, 0.1194, 0.9675, 0.1194, 0.9675, 0.1194, 0.9675, 0.1194, 0.9675, 0.1194, 0.9675, 0.1194, 0.9675, 0.1194, 0.9675, 0.1194, 0.9675, 0.1194, 0.9675, 0.1194, 0.9675, 0.1194, 0.9675, 0.1194, 0.9675, 0.1194, 0.9675, 0.1194, 0.9675, 0.1194, 0.9675, 0.1194, 0.9675, 0.1194, 0.9675, 0.1194, 0.9675, 0.1194, 0.9675, 0.1194, 0.9675, 0.1194, 0.9675, 0.1194, 0.9675, 0.1194, 0.9675, 0.1194, 0.9675, 0.1194, 0.9675, 0.1194, 0.9675, 0.1194, 0.9675, 0.1194, 0.9675, 0.1194, 0.9675, 0.1194, 0.9675, 0.1194, 0.9675, 0.1194, 0.9675, 0.1194, 0.9675, 0.1194, 0.9675, 0.1194, 0.9675, 0.1194, 0.9675, 0.1194, 0.9675, 0.1194, 0.9675, 0.1194, 0.9675, 0.1194, 0.9675, 0.1194, 0.9675, 0.1194, 0.9675, 0.1194, 0.9675, 0.1194, 0.9675, 0.1194, 0.9675, 0.1194, 0.9675, 0.1194, 0.9675, 0.1194, 0.9675, 0.1194, 0.9675, 0.1194, 0.9675, 0.1194, 0.9675, 0.1194, 0.9675, 0.1194, 0.9675, 0.1194, 0.9675, 0.1194, 0.9675, 0.1194, 0.9675, 0.1194, 0.9675, 0.1194, 0.9675, 0.1194, 0.9675, 0.1194, 0.9675, 0.1194, 0.9675, 0.1194, 0.9675, 0.1194, 0.9675, 0.1194, 0.9675, 0.1194, 0.9675, 0.1194, 0.9675, 0.1194, 0.9675, 0.1194, 0.9675, 0.1194, 0.9675, 0.1194, 0.9675, 0.1194, 0.9675, 0.1194, 0.9675, 0.1194, 0.9675, 0.1194, 0.9675, 0.1194, 0.9675, 0.1194, 0.9675, 0.1194, 0.9675, 0.1194, 0.9675, 0.1194, 0.9675, 0.1194, 0.9675, 0.1194, 0.9675, 0.1194, 0.9675, 0.1194, 0.9675, 0.1194, 0.4791, 0.1128, 0.4791, 0.1128, 0.4791, 0.1128, 0.4791, 0.1128, 0.4791, 0.1128, 0.4791, 0.1128, 0.4791, 0.1128, 0.4791, 0.1128, 0.4791, 0.1128, 0.4791, 0.1128, 0.4791, 0.1128, 0.4791, 0.1128, 0.4791, 0.1128, 0.4791, 0.1128, 0.4791, 0.1128, 0.4791, 0.1128, 0.4791, 0.1128, 0.4791, 0.1128, 0.4791, 0.1128, 0.4791, 0.1128, 0.4791, 0.1128, 0.4791, 0.1128, 0.4791, 0.1128, 0.4791, 0.1128, 0.4791, 0.1128, 0.4791, 0.1128, 0.4791, 0.1128, 0.4791, 0.1128, 0.4791, 0.1128, 0.4791, 0.1128, 0.4791, 0.1128, 0.4791, 0.1128, 0.4791, 0.1128, 0.4791, 0.1128, 0.4791, 0.1128, 0.4791, 0.1128, 0.4791, 0.1128, 0.4791, 0.1128, 0.4791, 0.1128, 0.4791, 0.1128, 0.3634, 0.6772, 0.3634, 0.6772, 0.3634, 0.6772, 0.3634, 0.6772, 0.3634, 0.6772, 0.3634, 0.6772, 0.3634, 0.6772, 0.3634, 0.6772, 0.3634, 0.6772, 0.3634, 0.6772, 0.3634, 0.6772, 0.3634, 0.6772, 0.3634, 0.6772, 0.3634, 0.6772, 0.3634, 0.6772, 0.3634, 0.6772, 0.3634, 0.6772, 0.3634, 0.6772, 0.3634, 0.6772, 0.3634, 0.6772, 0.6218, 0.5459, 0.6218, 0.5459, 0.6218, 0.5459, 0.6218, 0.5459, 0.6218, 0.5459, 0.6218, 0.5459, 0.6218, 0.5459, 0.6218, 0.5459, 0.6218, 0.5459, 0.6218, 0.5459, 0.6218, 0.5459, 0.6218, 0.5459, 0.6218, 0.5459, 0.6218, 0.5459, 0.6218, 0.5459, 0.6218, 0.5459, 0.6218, 0.5459, 0.6218, 0.5459, 0.6218, 0.5459, 0.6218, 0.5459, 0.607, 0.1391, 0.607, 0.1391, 0.607, 0.1391, 0.607, 0.1391, 0.607, 0.1391, 0.607, 0.1391, 0.607, 0.1391, 0.607, 0.1391, 0.607, 0.1391, 0.607, 0.1391, 0.607, 0.1391, 0.607, 0.1391, 0.607, 0.1391, 0.607, 0.1391, 0.607, 0.1391, 0.607, 0.1391, 0.607, 0.1391, 0.607, 0.1391, 0.607, 0.1391, 0.607, 0.1391, 0.3634, 0.6772, 0.3634, 0.6772, 0.3634, 0.6772, 0.3634, 0.6772, 0.3634, 0.6772, 0.3634, 0.6772, 0.3634, 0.6772, 0.3634, 0.6772, 0.3634, 0.6772, 0.3634, 0.6772, 0.3634, 0.6772, 0.3634, 0.6772, 0.3634, 0.6772, 0.3634, 0.6772, 0.3634, 0.6772, 0.3634, 0.6772, 0.3634, 0.6772, 0.3634, 0.6772, 0.3634, 0.6772, 0.3634, 0.6772, 0.6218, 0.5459, 0.6218, 0.5459, 0.6218, 0.5459, 0.6218, 0.5459, 0.6218, 0.5459, 0.6218, 0.5459, 0.6218, 0.5459, 0.6218, 0.5459, 0.6218, 0.5459, 0.6218, 0.5459, 0.6218, 0.5459, 0.6218, 0.5459, 0.6218, 0.5459, 0.6218, 0.5459, 0.6218, 0.5459, 0.6218, 0.5459, 0.6218, 0.5459, 0.6218, 0.5459, 0.6218, 0.5459, 0.6218, 0.5459, 0.607, 0.1391, 0.607, 0.1391, 0.607, 0.1391, 0.607, 0.1391, 0.607, 0.1391, 0.607, 0.1391, 0.607, 0.1391, 0.607, 0.1391, 0.607, 0.1391, 0.607, 0.1391, 0.607, 0.1391, 0.607, 0.1391, 0.607, 0.1391, 0.607, 0.1391, 0.607, 0.1391, 0.607, 0.1391, 0.607, 0.1391, 0.607, 0.1391, 0.607, 0.1391, 0.607, 0.1391, 0.4028, 0.2047, 0.4028, 0.2047, 0.4028, 0.2047, 0.4028, 0.2047, 0.4028, 0.2047, 0.4028, 0.2047, 0.4028, 0.2047, 0.4028, 0.2047, 0.4028, 0.2047, 0.4028, 0.2047, 0.4028, 0.2047, 0.4028, 0.2047, 0.4028, 0.2047, 0.4028, 0.2047, 0.4028, 0.2047, 0.4028, 0.2047, 0.4028, 0.2047, 0.4028, 0.2047, 0.4028, 0.2047, 0.4028, 0.2047, 0.5972, 0.4016, 0.5972, 0.4016, 0.5972, 0.4016, 0.5972, 0.4016, 0.5972, 0.4016, 0.5972, 0.4016, 0.5972, 0.4016, 0.5972, 0.4016, 0.607, 0.1391, 0.607, 0.1391, 0.607, 0.1391, 0.607, 0.1391, 0.607, 0.1391, 0.607, 0.1391, 0.607, 0.1391, 0.607, 0.1391, 0.5972, 0.4016, 0.5972, 0.4016, 0.5972, 0.4016, 0.5972, 0.4016, 0.4028, 0.2047, 0.4028, 0.2047, 0.4028, 0.2047, 0.4028, 0.2047, 0.4028, 0.2047, 0.4028, 0.2047, 0.4028, 0.2047, 0.4028, 0.2047, 0.4028, 0.2047, 0.4028, 0.2047, 0.4028, 0.2047, 0.4028, 0.2047, 0.4028, 0.2047, 0.4028, 0.2047, 0.4028, 0.2047, 0.4028, 0.2047, 0.4028, 0.2047, 0.4028, 0.2047, 0.4028, 0.2047, 0.4028, 0.2047, 0.9257, 0.1522, 0.9257, 0.1522, 0.9257, 0.1522, 0.9257, 0.1522, 0.9626, 0.1391, 0.9626, 0.1391, 0.9626, 0.1391, 0.9626, 0.1391, 0.9257, 0.1522, 0.9257, 0.1522, 0.9257, 0.1522, 0.9257, 0.1522, 0.9626, 0.1391, 0.9626, 0.1391, 0.9626, 0.1391, 0.9626, 0.1391, 0.9257, 0.1522, 0.9257, 0.1522, 0.9257, 0.1522, 0.9257, 0.1522, 0.9626, 0.1391, 0.9626, 0.1391, 0.9626, 0.1391, 0.9626, 0.1391, 0.9257, 0.1522, 0.9257, 0.1522, 0.9257, 0.1522, 0.9257, 0.1522, 0.9626, 0.1391, 0.9626, 0.1391, 0.9626, 0.1391, 0.9626, 0.1391, 0.9257, 0.1522, 0.9257, 0.1522, 0.9257, 0.1522, 0.9257, 0.1522, 0.9626, 0.1391, 0.9626, 0.1391, 0.9626, 0.1391, 0.9626, 0.1391, 0.9257, 0.1522, 0.9257, 0.1522, 0.9257, 0.1522, 0.9257, 0.1522, 0.9626, 0.1391, 0.9626, 0.1391, 0.9626, 0.1391, 0.9626, 0.1391, 0.9257, 0.1522, 0.9257, 0.1522, 0.9257, 0.1522, 0.9257, 0.1522, 0.9626, 0.1391, 0.9626, 0.1391, 0.9626, 0.1391, 0.9626, 0.1391, 0.9257, 0.1522, 0.9257, 0.1522, 0.9257, 0.1522, 0.9257, 0.1522, 0.9626, 0.1391, 0.9626, 0.1391, 0.9626, 0.1391, 0.9626, 0.1391, 0.9257, 0.1522, 0.9257, 0.1522, 0.9257, 0.1522, 0.9257, 0.1522, 0.9626, 0.1391, 0.9626, 0.1391, 0.9626, 0.1391, 0.9626, 0.1391, 0.9257, 0.1522, 0.9257, 0.1522, 0.9257, 0.1522, 0.9257, 0.1522, 0.9626, 0.1391, 0.9626, 0.1391, 0.9626, 0.1391, 0.9626, 0.1391, 0.9257, 0.1522, 0.9257, 0.1522, 0.9257, 0.1522, 0.9257, 0.1522, 0.9626, 0.1391, 0.9626, 0.1391, 0.9626, 0.1391, 0.9626, 0.1391, 0.9257, 0.1522, 0.9257, 0.1522, 0.9257, 0.1522, 0.9257, 0.1522, 0.9626, 0.1391, 0.9626, 0.1391, 0.9626, 0.1391, 0.9626, 0.1391, 0.9257, 0.1522, 0.9257, 0.1522, 0.9257, 0.1522, 0.9257, 0.1522, 0.9626, 0.1391, 0.9626, 0.1391, 0.9626, 0.1391, 0.9626, 0.1391, 0.9257, 0.1522, 0.9257, 0.1522, 0.9257, 0.1522, 0.9257, 0.1522, 0.9626, 0.1391, 0.9626, 0.1391, 0.9626, 0.1391, 0.9626, 0.1391, 0.9257, 0.1522, 0.9257, 0.1522, 0.9257, 0.1522, 0.9257, 0.1522, 0.9626, 0.1391, 0.9626, 0.1391, 0.9626, 0.1391, 0.9626, 0.1391, 0.9257, 0.1522, 0.9257, 0.1522, 0.9257, 0.1522, 0.9257, 0.1522, 0.9626, 0.1391, 0.9626, 0.1391, 0.9626, 0.1391, 0.9626, 0.1391, 0.9257, 0.1522, 0.9257, 0.1522, 0.9257, 0.1522, 0.9257, 0.1522, 0.9626, 0.1391, 0.9626, 0.1391, 0.9626, 0.1391, 0.9626, 0.1391, 0.9257, 0.1522, 0.9257, 0.1522, 0.9257, 0.1522, 0.9257, 0.1522, 0.9626, 0.1391, 0.9626, 0.1391, 0.9626, 0.1391, 0.9626, 0.1391, 0.9257, 0.1522, 0.9257, 0.1522, 0.9257, 0.1522, 0.9257, 0.1522, 0.9626, 0.1391, 0.9626, 0.1391, 0.9626, 0.1391, 0.9626, 0.1391, 0.9257, 0.1522, 0.9257, 0.1522, 0.9257, 0.1522, 0.9257, 0.1522, 0.9626, 0.1391, 0.9626, 0.1391, 0.9626, 0.1391, 0.9626, 0.1391, 0.9257, 0.1522, 0.9257, 0.1522, 0.9257, 0.1522, 0.9257, 0.1522, 0.9626, 0.1391, 0.9626, 0.1391, 0.9626, 0.1391, 0.9626, 0.1391, 0.9257, 0.1522, 0.9257, 0.1522, 0.9257, 0.1522, 0.9257, 0.1522, 0.9626, 0.1391, 0.9626, 0.1391, 0.9626, 0.1391, 0.9626, 0.1391, 0.9257, 0.1522, 0.9257, 0.1522, 0.9257, 0.1522, 0.9257, 0.1522, 0.9626, 0.1391, 0.9626, 0.1391, 0.9626, 0.1391, 0.9626, 0.1391, 0.9257, 0.1522, 0.9257, 0.1522, 0.9257, 0.1522, 0.9257, 0.1522, 0.9626, 0.1391, 0.9626, 0.1391, 0.9626, 0.1391, 0.9626, 0.1391, 0.9257, 0.1522, 0.9257, 0.1522, 0.9257, 0.1522, 0.9257, 0.1522, 0.9626, 0.1391, 0.9626, 0.1391, 0.9626, 0.1391, 0.9626, 0.1391, 0.9257, 0.1522, 0.9257, 0.1522, 0.9257, 0.1522, 0.9257, 0.1522, 0.9626, 0.1391, 0.9626, 0.1391, 0.9626, 0.1391, 0.9626, 0.1391, 0.9257, 0.1522, 0.9257, 0.1522, 0.9257, 0.1522, 0.9257, 0.1522, 0.9626, 0.1391, 0.9626, 0.1391, 0.9626, 0.1391, 0.9626, 0.1391, 0.9257, 0.1522, 0.9257, 0.1522, 0.9257, 0.1522, 0.9257, 0.1522, 0.9626, 0.1391, 0.9626, 0.1391, 0.9626, 0.1391, 0.9626, 0.1391, 0.9257, 0.1522, 0.9257, 0.1522, 0.9257, 0.1522, 0.9257, 0.1522, 0.9626, 0.1391, 0.9626, 0.1391, 0.9626, 0.1391, 0.9626, 0.1391, 0.9257, 0.1522, 0.9257, 0.1522, 0.9257, 0.1522, 0.9257, 0.1522, 0.9626, 0.1391, 0.9626, 0.1391, 0.9626, 0.1391, 0.9626, 0.1391, 0.9257, 0.1522, 0.9257, 0.1522, 0.9257, 0.1522, 0.9257, 0.1522, 0.9626, 0.1391, 0.9626, 0.1391, 0.9626, 0.1391, 0.9626, 0.1391, 0.9257, 0.1522, 0.9257, 0.1522, 0.9257, 0.1522, 0.9257, 0.1522, 0.9626, 0.1391, 0.9626, 0.1391, 0.9626, 0.1391, 0.9626, 0.1391, 0.9257, 0.1522, 0.9257, 0.1522, 0.9257, 0.1522, 0.9257, 0.1522, 0.9626, 0.1391, 0.9626, 0.1391, 0.9626, 0.1391, 0.9626, 0.1391, 0.9257, 0.1522, 0.9257, 0.1522, 0.9257, 0.1522, 0.9257, 0.1522, 0.9626, 0.1391, 0.9626, 0.1391, 0.9626, 0.1391, 0.9626, 0.1391, 0.9257, 0.1522, 0.9257, 0.1522, 0.9257, 0.1522, 0.9257, 0.1522, 0.9626, 0.1391, 0.9626, 0.1391, 0.9626, 0.1391, 0.9626, 0.1391, 0.9257, 0.1522, 0.9257, 0.1522, 0.9257, 0.1522, 0.9257, 0.1522, 0.9626, 0.1391, 0.9626, 0.1391, 0.9626, 0.1391, 0.9626, 0.1391, 0.9675, 0.1194, 0.9675, 0.1194, 0.9675, 0.1194, 0.9675, 0.1194, 0.9675, 0.1194, 0.9675, 0.1194, 0.9675, 0.1194, 0.9675, 0.1194, 0.9675, 0.1194, 0.9675, 0.1194, 0.9675, 0.1194, 0.9675, 0.1194, 0.9675, 0.1194, 0.9675, 0.1194, 0.9675, 0.1194, 0.9675, 0.1194, 0.9675, 0.1194, 0.9675, 0.1194, 0.9675, 0.1194, 0.9675, 0.1194, 0.9675, 0.1194, 0.9675, 0.1194, 0.9675, 0.1194, 0.9675, 0.1194, 0.9675, 0.1194, 0.9675, 0.1194, 0.9675, 0.1194, 0.9675, 0.1194, 0.9675, 0.1194, 0.9675, 0.1194, 0.9675, 0.1194, 0.9675, 0.1194, 0.9675, 0.1194, 0.9675, 0.1194, 0.9675, 0.1194, 0.9675, 0.1194, 0.9675, 0.1194, 0.9675, 0.1194, 0.9675, 0.1194, 0.9675, 0.1194, 0.9159, 0.1325, 0.9159, 0.1325, 0.9159, 0.1325, 0.9159, 0.1325, 0.9159, 0.1325, 0.9159, 0.1325, 0.9159, 0.1325, 0.9159, 0.1325, 0.9159, 0.1325, 0.9159, 0.1325, 0.9159, 0.1325, 0.9159, 0.1325, 0.9159, 0.1325, 0.9159, 0.1325, 0.9159, 0.1325, 0.9159, 0.1325, 0.9159, 0.1325, 0.9159, 0.1325, 0.9159, 0.1325, 0.9159, 0.1325, 0.9675, 0.1194, 0.9675, 0.1194, 0.9675, 0.1194, 0.9675, 0.1194, 0.9675, 0.1194, 0.9675, 0.1194, 0.9675, 0.1194, 0.9675, 0.1194, 0.9675, 0.1194, 0.9675, 0.1194, 0.9675, 0.1194, 0.9675, 0.1194, 0.9675, 0.1194, 0.9675, 0.1194, 0.9675, 0.1194, 0.9675, 0.1194, 0.9675, 0.1194, 0.9675, 0.1194, 0.9675, 0.1194, 0.9675, 0.1194, 0.9675, 0.1194, 0.9675, 0.1194, 0.9675, 0.1194, 0.9675, 0.1194, 0.9675, 0.1194, 0.9675, 0.1194, 0.9675, 0.1194, 0.9675, 0.1194, 0.9675, 0.1194, 0.9675, 0.1194, 0.9675, 0.1194, 0.9675, 0.1194, 0.9675, 0.1194, 0.9675, 0.1194, 0.9675, 0.1194, 0.9675, 0.1194, 0.9675, 0.1194, 0.9675, 0.1194, 0.9675, 0.1194, 0.9675, 0.1194, 0.9675, 0.1194, 0.9675, 0.1194, 0.9675, 0.1194, 0.9675, 0.1194, 0.9675, 0.1194, 0.9675, 0.1194, 0.9675, 0.1194, 0.9675, 0.1194, 0.9675, 0.1194, 0.9675, 0.1194, 0.9675, 0.1194, 0.9675, 0.1194, 0.9675, 0.1194, 0.9675, 0.1194, 0.9675, 0.1194, 0.9675, 0.1194, 0.9675, 0.1194, 0.9675, 0.1194, 0.9675, 0.1194, 0.9675, 0.1194, 0.9675, 0.1194, 0.9675, 0.1194, 0.9675, 0.1194, 0.9675, 0.1194, 0.9675, 0.1194, 0.9675, 0.1194, 0.9675, 0.1194, 0.9675, 0.1194, 0.9675, 0.1194, 0.9675, 0.1194, 0.9675, 0.1194, 0.9675, 0.1194, 0.9675, 0.1194, 0.9675, 0.1194, 0.9675, 0.1194, 0.9675, 0.1194, 0.9675, 0.1194, 0.9675, 0.1194, 0.9675, 0.1194, 0.9675, 0.1194, 0.9159, 0.1325, 0.9159, 0.1325, 0.9159, 0.1325, 0.9159, 0.1325])
me_cube.materials.append(mat_material)
me_cube.use_remesh_preserve_volume = False
me_cube.use_remesh_preserve_attributes = False
me_cube.use_mirror_vertex_groups = False
me_cube.update()

# ---- objects
ob_cube = bpy.data.objects.new('Cube', me_cube)
ob_lamp = bpy.data.objects.new('Lamp', light_lamp)
ob_camera = bpy.data.objects.new('Camera', cam_camera)

# ---- transforms, parenting, visibility, modifiers, constraints
ob_cube.location = (0.0, 0.0, 0.0)
ob_cube.lock_rotations_4d = False
ob_cube.empty_display_type = 'ARROWS'
ob_cube.lineart.crease_threshold = 0.0
ob_lamp.location = (4.076, 1.005, 5.904)
ob_lamp.rotation_euler = (0.6503, 0.05522, 1.866)
ob_lamp.lock_rotations_4d = False
ob_lamp.empty_display_type = 'ARROWS'
ob_lamp.color = (0.0, 0.0, 0.0, 0.0)
ob_lamp.lineart.crease_threshold = 0.0
ob_camera.location = (7.481, -6.508, 5.344)
ob_camera.rotation_euler = (1.109, 0.0, 0.8149)
ob_camera.lock_rotations_4d = False
ob_camera.empty_display_type = 'ARROWS'
ob_camera.color = (0.0, 0.0, 0.0, 0.0)
ob_camera.display_type = 'WIRE'
ob_camera.lineart.crease_threshold = 0.0

# ---- collection membership
col_collection_1.objects.link(ob_cube)
col_collection_1.objects.link(ob_lamp)
col_collection_1.objects.link(ob_camera)

# ---- scene / render settings (as saved in the file)
scene.camera = ob_camera
scene.frame_start = 1; scene.frame_end = 250; scene.frame_set(37)
scene.render.engine = 'BLENDER_EEVEE_NEXT'
scene.render.resolution_percentage = 50
scene.render.dither_intensity = 0.0
scene.cycles.use_denoising = False
scene.cycles.samples = 128
scene.cycles.sampling_pattern = 'TABULATED_SOBOL'
scene.cycles.light_sampling_threshold = 0.0
scene.cycles.use_adaptive_sampling = False
scene.cycles.use_light_tree = False
scene.cycles.blur_glossy = 0.0
scene.cycles.sample_clamp_indirect = 0.0
scene.view_settings.view_transform = 'Standard'
bpy.context.view_layer.update()
